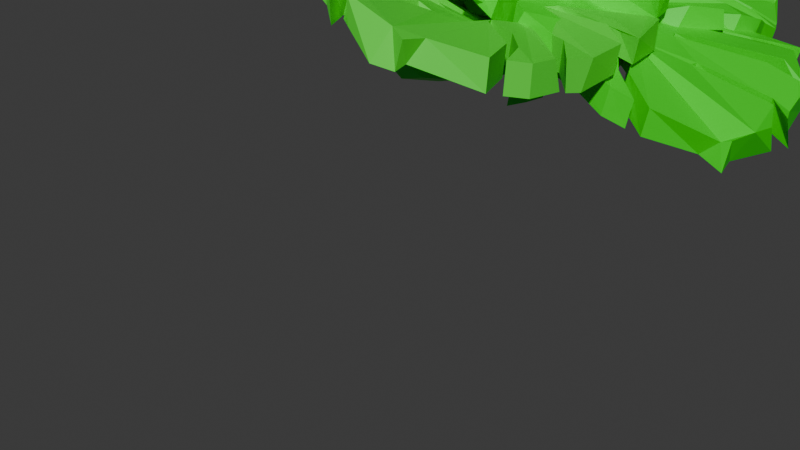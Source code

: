 # Source: planta.blend  (saved by Blender 4.3.34; exported with 4.5.12 LTS)
import bpy
from mathutils import Matrix  # noqa: F401  (used for matrix-valued properties, if any)

bpy.ops.wm.read_factory_settings(use_empty=True)
scene = bpy.context.scene
scene.name = 'Scene'

# ---- collections
col_collection = bpy.data.collections.new('Collection'); scene.collection.children.link(col_collection)

# ---- materials (node trees are filled in below, after node groups)
mat_material_001 = bpy.data.materials.new('Material.001')
mat_material_002 = bpy.data.materials.new('Material.002')

# ---- material node trees
mat_material_001.use_nodes = True; mat_material_001.node_tree.nodes.clear()
_N = mat_material_001.node_tree.nodes; _L = mat_material_001.node_tree.links
n0 = _N.new('ShaderNodeBsdfPrincipled'); n0.name = 'Principled BSDF'; n0.location = (10, 300)
n0.inputs[0].default_value = (0.06955, 0.801, 0.03261, 1.0)
n1 = _N.new('ShaderNodeOutputMaterial'); n1.name = 'Material Output'; n1.location = (300, 300)
_L.new(n0.outputs[0], n1.inputs[0])
n1.is_active_output = True
mat_material_002.use_nodes = True; mat_material_002.node_tree.nodes.clear()
_N = mat_material_002.node_tree.nodes; _L = mat_material_002.node_tree.links
n0 = _N.new('ShaderNodeBsdfPrincipled'); n0.name = 'Principled BSDF'; n0.location = (10, 300)
n0.inputs[0].default_value = (0.009119, 0.8018, 0.0, 1.0)
n1 = _N.new('ShaderNodeOutputMaterial'); n1.name = 'Material Output'; n1.location = (300, 300)
_L.new(n0.outputs[0], n1.inputs[0])
n1.is_active_output = True

# ---- world
world_world = bpy.data.worlds.new('World'); scene.world = world_world
world_world.use_nodes = True; world_world.node_tree.nodes.clear()
_N = world_world.node_tree.nodes; _L = world_world.node_tree.links
n0 = _N.new('ShaderNodeOutputWorld'); n0.name = 'World Output'; n0.location = (300, 300)
n1 = _N.new('ShaderNodeBackground'); n1.name = 'Background'; n1.location = (10, 300)
n1.inputs[0].default_value = (0.05088, 0.05088, 0.05088, 1.0)
_L.new(n1.outputs[0], n0.inputs[0])
n0.is_active_output = True
world_world.color = (0.05088, 0.05088, 0.05088)
world_world.sun_shadow_jitter_overblur = 0.0

# ---- cameras
cam_camera = bpy.data.cameras.new('Camera')
cam_camera.clip_end = 100.0
cam_camera.ortho_scale = 7.314

# ---- meshes
me_plane_001 = bpy.data.meshes.new('Plane.001')
me_plane_001.from_pydata([(0.04557, -1.528, -0.01033), (0.4281, -1.503, -0.1238), (1.493, -0.8357, -0.3693), (1.06, -1.263, -0.3837), (-0.1022, -1.351, 0.01956), (-0.09599, -1.106, 0.01185), (-0.09428, -0.8896, 0.0124), (-0.08315, -0.6594, -0.01212), (-0.1907, -0.7979, 0.02424), (-0.2637, -0.9489, 0.06952), (-0.3791, -1.066, 0.0687), (-0.3427, -1.417, 0.07213), (-0.4585, -1.684, 0.1148), (-0.5538, -1.866, 0.1537), (-0.6901, -2.092, 0.215), (-0.8229, -2.013, 0.2471), (-0.513, -1.574, 0.1201), (-0.3746, -0.9698, 0.07605), (-0.1854, -0.6399, -0.005634), (-0.4192, -1.003, 0.08118), (-0.7835, -1.181, 0.08565), (-1.259, -1.212, 0.2448), (-1.592, -0.9165, 0.1786), (-1.859, -0.3771, 0.03589), (-1.76, 0.4277, -0.121), (-1.62, 0.5837, -0.134), (-1.513, 0.3507, -0.05782), (-1.179, -0.008165, 0.032), (-0.7138, -0.2825, 0.004099), (-0.6656, -0.2423, 0.01747), (-1.66, 0.719, -0.2019), (-1.535, 0.8894, -0.2449), (-1.27, 1.605, -0.3038), (-1.182, 1.041, -0.204), (1.666, -0.2548, -0.1832), (1.372, -0.258, -0.2389), (-0.6779, 0.4606, -0.04639), (-0.6779, 0.4606, -0.04639), (-0.4878, 0.4249, -0.03079), (-0.6446, 0.5203, -0.04879), (-1.191, 1.302, -0.2614), (-1.136, 1.596, -0.2717), (-0.6943, 2.046, -0.3579), (-0.654, 1.747, -0.1051), (-0.1455, 0.7347, -0.005609), (-0.049, 0.7708, 0.0004432), (-0.4881, 1.669, -0.09479), (-0.4736, 2.163, -0.1687), (0.09798, 2.321, -0.000138), (0.3256, 2.42, 0.1524), (0.1173, 2.119, 0.0511), (0.1987, 1.26, 0.009739), (0.2833, 1.253, 0.01509), (0.2058, 2.189, 0.0771), (0.4647, 2.361, 0.1163), (0.835, 2.36, 0.3599), (1.069, 2.274, 0.3668), (1.091, 2.192, 0.2853), (1.513, 1.582, 0.3613), (1.289, 1.141, 0.221), (0.7233, 0.8207, 0.08844), (0.645, 0.6929, 0.06652), (1.05, 0.8189, 0.1287), (1.387, 1.085, 0.2266), (1.588, 1.442, 0.3463), (1.708, 1.224, 0.3171), (1.707, 0.8271, 0.2046), (1.006, 0.4256, 0.06402), (0.645, 0.1979, 0.019), (0.6654, 0.1131, 0.01121), (1.299, 0.3489, 0.0681), (1.742, 0.7839, 0.2022), (1.776, 0.6008, 0.1695), (1.732, 0.1094, -0.05416), (0.5067, -0.3166, -0.1997), (0.4604, -0.2137, -0.1366), (1.024, -0.2508, -0.1286), (1.464, -0.1698, -0.2085), (-0.111, -1.352, -0.2905), (-0.06224, -1.103, -0.2635), (0.03804, -1.522, -0.3217), (0.4338, -1.546, -0.4125), (1.056, -1.217, -0.6955), (1.445, -0.829, -0.6814), (-0.01218, -0.8565, -0.1847), (-0.05793, -0.5961, -0.1066), (-0.1549, -0.7324, -0.09181), (-0.1767, -0.9543, -0.1666), (-0.263, -1.203, -0.2383), (-0.3502, -1.429, -0.2392), (-0.466, -1.702, -0.196), (-0.5614, -1.887, -0.1566), (-0.6976, -2.121, -0.09447), (-0.8304, -2.048, -0.06187), (-0.5205, -1.594, -0.1906), (-0.289, -1.003, -0.1689), (-0.1853, -0.5831, -0.09336), (-0.3997, -0.9944, -0.1816), (-0.7725, -1.319, -0.1631), (-1.261, -1.299, -0.06587), (-1.663, -0.9847, -0.02003), (-1.849, -0.4321, -0.2017), (-1.842, 0.1405, -0.3644), (-1.749, 0.4325, -0.4085), (-1.477, 0.07774, -0.3377), (-0.9863, -0.2763, -0.2668), (-0.6886, -0.3452, -0.2765), (-0.6466, -0.2788, -0.285), (-1.513, 0.486, -0.4277), (-1.643, 0.7928, -0.5204), (-1.273, 1.552, -0.6156), (-1.137, 1.061, -0.4983), (1.741, -0.1219, -0.4355), (1.39, -0.1679, -0.5437), (-0.5926, 0.3375, -0.3441), (-0.5926, 0.3375, -0.3441), (-0.4251, 0.3356, -0.3349), (-0.5273, 0.5376, -0.3562), (-1.11, 1.271, -0.5286), (-1.144, 1.547, -0.5828), (-0.6528, 2.052, -0.4423), (-0.6877, 1.641, -0.4834), (-0.09453, 0.7031, -0.2717), (0.02987, 0.7326, -0.2345), (-0.4354, 1.647, -0.4203), (-0.4728, 2.164, -0.466), (0.06529, 2.355, -0.2903), (0.239, 2.508, -0.2243), (0.1079, 2.119, -0.2781), (0.1971, 1.303, -0.2418), (0.3262, 1.233, -0.1842), (0.222, 2.191, -0.2411), (0.4223, 2.436, -0.1595), (0.9313, 2.302, 0.008308), (1.142, 2.361, 0.08616), (1.128, 2.079, 0.03372), (1.506, 1.655, 0.05514), (1.281, 1.205, -0.08699), (0.7158, 0.858, -0.2234), (0.6375, 0.7265, -0.2456), (1.043, 0.8712, -0.181), (1.38, 1.153, -0.0804), (1.581, 1.519, 0.04108), (1.7, 1.307, 0.01353), (1.68, 0.9834, -0.07277), (0.9985, 0.4759, -0.2455), (0.6375, 0.2315, -0.2925), (0.6579, 0.1476, -0.3001), (1.291, 0.4125, -0.2389), (1.731, 0.8943, -0.08877), (1.799, 0.6002, -0.1605), (1.737, 0.1418, -0.3457), (0.5728, -0.3257, -0.5534), (0.4572, -0.1768, -0.4919), (0.8554, -0.1288, -0.4956), (1.391, -0.0552, -0.4865)], [], [(4, 5, 6, 7, 8, 9, 10, 11, 12, 13, 14, 15, 16, 17, 18, 19, 20, 21, 22, 23, 24, 25, 26, 27, 28, 29, 30, 31, 32, 33, 36, 37, 38, 39, 40, 41, 42, 43, 44, 45, 46, 47, 48, 49, 50, 51, 52, 53, 54, 55, 56, 57, 58, 59, 60, 61, 62, 63, 64, 65, 66, 67, 68, 69, 70, 71, 72, 73, 77, 76, 75, 74, 35, 34, 2, 3, 1, 0), (78, 80, 81, 82, 83, 112, 113, 152, 153, 154, 155, 151, 150, 149, 148, 147, 146, 145, 144, 143, 142, 141, 140, 139, 138, 137, 136, 135, 134, 133, 132, 131, 130, 129, 128, 127, 126, 125, 124, 123, 122, 121, 120, 119, 118, 117, 116, 115, 114, 111, 110, 109, 108, 107, 106, 105, 104, 103, 102, 101, 100, 99, 98, 97, 96, 95, 94, 93, 92, 91, 90, 89, 88, 87, 86, 85, 84, 79), (38, 37, 115, 116), (12, 11, 89, 90), (65, 64, 142, 143), (39, 38, 116, 117), (13, 12, 90, 91), (66, 65, 143, 144), (40, 39, 117, 118), (14, 13, 91, 92), (67, 66, 144, 145), (41, 40, 118, 119), (15, 14, 92, 93), (68, 67, 145, 146), (42, 41, 119, 120), (16, 15, 93, 94), (69, 68, 146, 147), (43, 42, 120, 121), (17, 16, 94, 95), (70, 69, 147, 148), (44, 43, 121, 122), (18, 17, 95, 96), (71, 70, 148, 149), (45, 44, 122, 123), (19, 18, 96, 97), (72, 71, 149, 150), (46, 45, 123, 124), (20, 19, 97, 98), (73, 72, 150, 151), (47, 46, 124, 125), (21, 20, 98, 99), (35, 74, 152, 113), (48, 47, 125, 126), (22, 21, 99, 100), (74, 75, 153, 152), (49, 48, 126, 127), (23, 22, 100, 101), (75, 76, 154, 153), (50, 49, 127, 128), (24, 23, 101, 102), (76, 77, 155, 154), (51, 50, 128, 129), (25, 24, 102, 103), (77, 73, 151, 155), (52, 51, 129, 130), (26, 25, 103, 104), (53, 52, 130, 131), (27, 26, 104, 105), (5, 4, 78, 79), (54, 53, 131, 132), (28, 27, 105, 106), (0, 1, 81, 80), (55, 54, 132, 133), (29, 28, 106, 107), (1, 3, 82, 81), (56, 55, 133, 134), (30, 29, 107, 108), (3, 2, 83, 82), (57, 56, 134, 135), (31, 30, 108, 109), (4, 0, 80, 78), (58, 57, 135, 136), (32, 31, 109, 110), (6, 5, 79, 84), (59, 58, 136, 137), (33, 32, 110, 111), (7, 6, 84, 85), (60, 59, 137, 138), (2, 34, 112, 83), (8, 7, 85, 86), (61, 60, 138, 139), (34, 35, 113, 112), (9, 8, 86, 87), (62, 61, 139, 140), (36, 33, 111, 114), (10, 9, 87, 88), (63, 62, 140, 141), (37, 36, 114, 115), (11, 10, 88, 89), (64, 63, 141, 142)])
_uv = me_plane_001.uv_layers.new(name='UVMap')
_uv.uv.foreach_set('vector', [0.0, 0.0, 0.0, 0.0, 0.0, 0.0, 0.0, 0.0, 0.0, 0.0, 0.0, 0.0, 0.0, 0.0, 0.0, 0.0, 0.0, 0.0, 0.0, 0.0, 0.0, 0.0, 0.0, 0.0, 0.0, 0.0, 0.0, 0.0, 0.0, 0.0, 0.0, 0.0, 0.0, 0.0, 0.0, 0.0, 0.0, 0.0, 0.0, 0.0, 0.0, 0.0, 0.0, 0.0, 0.0, 0.0, 0.0, 0.0, 0.0, 0.0, 0.0, 0.0, 0.0, 0.0, 0.0, 0.0, 0.0, 0.0, 0.0, 0.0, 0.0, 0.0, 0.0, 0.0, 0.0, 0.0, 0.0, 0.0, 0.0, 0.0, 0.0, 0.0, 0.0, 0.0, 0.0, 0.0, 0.0, 0.0, 0.0, 0.0, 0.0, 0.0, 0.0, 0.0, 0.0, 0.0, 0.0, 0.0, 0.0, 0.0, 0.0, 0.0, 0.0, 0.0, 0.0, 0.0, 0.0, 0.0, 0.0, 0.0, 0.0, 0.0, 0.0, 0.0, 0.0, 0.0, 0.0, 0.0, 0.0, 0.0, 0.0, 0.0, 0.0, 0.0, 0.0, 0.0, 0.0, 0.0, 0.0, 0.0, 0.0, 0.0, 0.0, 0.0, 0.0, 0.0, 0.0, 0.0, 0.0, 0.0, 0.0, 0.0, 0.0, 0.0, 0.0, 0.0, 0.0, 0.0, 0.0, 0.0, 0.0, 0.0, 0.0, 0.0, 0.0, 0.0, 0.0, 0.0, 0.0, 0.0, 0.0, 0.0, 0.0, 0.0, 0.0, 0.0, 0.0, 0.0, 0.0, 0.0, 0.0, 0.0, 0.0, 0.0, 0.0, 0.0, 0.0, 0.0, 0.0, 0.0, 0.0, 0.0, 0.0, 0.0, 0.0, 0.0, 0.0, 0.0, 0.0, 0.0, 0.0, 0.0, 0.0, 0.0, 0.0, 0.0, 0.0, 0.0, 0.0, 0.0, 0.0, 0.0, 0.0, 0.0, 0.0, 0.0, 0.0, 0.0, 0.0, 0.0, 0.0, 0.0, 0.0, 0.0, 0.0, 0.0, 0.0, 0.0, 0.0, 0.0, 0.0, 0.0, 0.0, 0.0, 0.0, 0.0, 0.0, 0.0, 0.0, 0.0, 0.0, 0.0, 0.0, 0.0, 0.0, 0.0, 0.0, 0.0, 0.0, 0.0, 0.0, 0.0, 0.0, 0.0, 0.0, 0.0, 0.0, 0.0, 0.0, 0.0, 0.0, 0.0, 0.0, 0.0, 0.0, 0.0, 0.0, 0.0, 0.0, 0.0, 0.0, 0.0, 0.0, 0.0, 0.0, 0.0, 0.0, 0.0, 0.0, 0.0, 0.0, 0.0, 0.0, 0.0, 0.0, 0.0, 0.0, 0.0, 0.0, 0.0, 0.0, 0.0, 0.0, 0.0, 0.0, 0.0, 0.0, 0.0, 0.0, 0.0, 0.0, 0.0, 0.0, 0.0, 0.0, 0.0, 0.0, 0.0, 0.0, 0.0, 0.0, 0.0, 0.0, 0.0, 0.0, 0.0, 0.0, 0.0, 0.0, 0.0, 0.0, 0.0, 0.0, 0.0, 0.0, 0.0, 0.0, 0.0, 0.0, 0.0, 0.0, 0.0, 0.0, 0.0, 0.0, 0.0, 0.0, 0.0, 0.0, 0.0, 0.0, 0.0, 0.0, 0.0, 0.0, 0.0, 0.0, 0.0, 0.0, 0.0, 0.0, 0.0, 0.0, 0.0, 0.0, 0.0, 0.0, 0.0, 0.0, 0.0, 0.0, 0.0, 0.0, 0.0, 0.0, 0.0, 0.0, 0.0, 0.0, 0.0, 0.0, 0.0, 0.0, 0.0, 0.0, 0.0, 0.0, 0.0, 0.0, 0.0, 0.0, 0.0, 0.0, 0.0, 0.0, 0.0, 0.0, 0.0, 0.0, 0.0, 0.0, 0.0, 0.0, 0.0, 0.0, 0.0, 0.0, 0.0, 0.0, 0.0, 0.0, 0.0, 0.0, 0.0, 0.0, 0.0, 0.0, 0.0, 0.0, 0.0, 0.0, 0.0, 0.0, 0.0, 0.0, 0.0, 0.0, 0.0, 0.0, 0.0, 0.0, 0.0, 0.0, 0.0, 0.0, 0.0, 0.0, 0.0, 0.0, 0.0, 0.0, 0.0, 0.0, 0.0, 0.0, 0.0, 0.0, 0.0, 0.0, 0.0, 0.0, 0.0, 0.0, 0.0, 0.0, 0.0, 0.0, 0.0, 0.0, 0.0, 0.0, 0.0, 0.0, 0.0, 0.0, 0.0, 0.0, 0.0, 0.0, 0.0, 0.0, 0.0, 0.0, 0.0, 0.0, 0.0, 0.0, 0.0, 0.0, 0.0, 0.0, 0.0, 0.0, 0.0, 0.0, 0.0, 0.0, 0.0, 0.0, 0.0, 0.0, 0.0, 0.0, 0.0, 0.0, 0.0, 0.0, 0.0, 0.0, 0.0, 0.0, 0.0, 0.0, 0.0, 0.0, 0.0, 0.0, 0.0, 0.0, 0.0, 0.0, 0.0, 0.0, 0.0, 0.0, 0.0, 0.0, 0.0, 0.0, 0.0, 0.0, 0.0, 0.0, 0.0, 0.0, 0.0, 0.0, 0.0, 0.0, 0.0, 0.0, 0.0, 0.0, 0.0, 0.0, 0.0, 0.0, 0.0, 0.0, 0.0, 0.0, 0.0, 0.0, 0.0, 0.0, 0.0, 0.0, 0.0, 0.0, 0.0, 0.0, 0.0, 0.0, 0.0, 0.0, 0.0, 0.0, 0.0, 0.0, 0.0, 0.0, 0.0, 0.0, 0.0, 0.0, 0.0, 0.0, 0.0, 0.0, 0.0, 0.0, 0.0, 0.0, 0.0, 0.0, 0.0, 0.0, 0.0, 0.0, 0.0, 0.0, 0.0, 0.0, 0.0, 0.0, 0.0, 0.0, 0.0, 0.0, 0.0, 0.0, 0.0, 0.0, 0.0, 0.0, 0.0, 0.0, 0.0, 0.0, 0.0, 0.0, 0.0, 0.0, 0.0, 0.0, 0.0, 0.0, 0.0, 0.0, 0.0, 0.0, 0.0, 0.0, 0.0, 0.0, 0.0, 0.0, 0.0, 0.0, 0.0, 0.0, 0.0, 0.0, 0.0, 0.0, 0.0, 0.0, 0.0, 0.0, 0.0, 0.0, 0.0, 0.0, 0.0, 0.0, 0.0, 0.0, 0.0, 0.0, 0.0, 0.0, 0.0, 0.0, 0.0, 0.0, 0.0, 0.0, 0.0, 0.0, 0.0, 0.0, 0.0, 0.0, 0.0, 0.0, 0.0, 0.0, 0.0, 0.0, 0.0, 0.0, 0.0, 0.0, 0.0, 0.0, 0.0, 0.0, 0.0, 0.0, 0.0, 0.0, 0.0, 0.0, 0.0, 0.0, 0.0, 0.0, 0.0, 0.0, 0.0, 0.0, 0.0, 0.0, 0.0, 0.0, 0.0, 0.0, 0.0, 0.0, 0.0, 0.0, 0.0, 0.0, 0.0, 0.0, 0.0, 0.0, 0.0, 0.0, 0.0, 0.0, 0.0, 0.0, 0.0, 0.0, 0.0, 0.0, 0.0, 0.0, 0.0, 0.0, 0.0, 0.0, 0.0, 0.0, 0.0, 0.0, 0.0, 0.0, 0.0, 0.0, 0.0, 0.0, 0.0, 0.0, 0.0, 0.0, 0.0, 0.0, 0.0, 0.0, 0.0, 0.0, 0.0, 0.0, 0.0, 0.0, 0.0, 0.0, 0.0, 0.0, 0.0, 0.0, 0.0, 0.0, 0.0, 0.0, 0.0, 0.0, 0.0, 0.0, 0.0, 0.0, 0.0, 0.0, 0.0, 0.0, 0.0, 0.0, 0.0, 0.0, 0.0, 0.0, 0.0, 0.0, 0.0, 0.0, 0.0, 0.0, 0.0, 0.0, 0.0, 0.0, 0.0, 0.0, 0.0, 0.0, 0.0, 0.0, 0.0, 0.0, 0.0, 0.0, 0.0, 0.0, 0.0, 0.0, 0.0, 0.0, 0.0, 0.0, 0.0, 0.0, 0.0, 0.0, 0.0, 0.0, 0.0, 0.0, 0.0, 0.0, 0.0, 0.0, 0.0, 0.0, 0.0, 0.0, 0.0, 0.0, 0.0, 0.0, 0.0, 0.0, 0.0, 0.0, 0.0, 0.0, 0.0, 0.0, 0.0, 0.0, 0.0, 0.0, 0.0, 0.0, 0.0, 0.0, 0.0, 0.0, 0.0, 0.0, 0.0, 0.0, 0.0, 0.0, 0.0, 0.0, 0.0, 0.0, 0.0, 0.0, 0.0, 0.0, 0.0, 0.0, 0.0, 0.0, 0.0, 0.0, 0.0, 0.0, 0.0, 0.0, 0.0, 0.0, 0.0, 0.0, 0.0, 0.0, 0.0, 0.0, 0.0, 0.0, 0.0, 0.0, 0.0, 0.0, 0.0, 0.0, 0.0, 0.0, 0.0, 0.0, 0.0, 0.0, 0.0, 0.0, 0.0, 0.0, 0.0, 0.0, 0.0, 0.0, 0.0, 0.0, 0.0, 0.0, 0.0, 0.0, 0.0, 0.0, 0.0, 0.0, 0.0, 0.0, 0.0, 0.0, 0.0, 0.0, 0.0, 0.0, 0.0, 0.0, 0.0, 0.0, 0.0, 0.0, 0.0, 0.0, 0.0, 0.0, 0.0, 0.0, 0.0, 0.0, 0.0, 0.0, 0.0, 0.0, 0.0, 0.0, 0.0, 0.0, 0.0, 0.0, 0.0, 0.0, 0.0, 0.0, 0.0, 0.0, 0.0, 0.0, 0.0, 0.0, 0.0, 0.0, 0.0, 0.0, 0.0, 0.0, 0.0, 0.0, 0.0, 0.0, 0.0, 0.0, 0.0, 0.0, 0.0, 0.0, 0.0, 0.0, 0.0, 0.0, 0.0, 0.0, 0.0, 0.0, 0.0, 0.0, 0.0, 0.0, 0.0, 0.0, 0.0])
me_plane_001.materials.append(mat_material_001)
me_plane_001.update()
me_plane_002 = bpy.data.meshes.new('Plane.002')
me_plane_002.from_pydata([(0.04557, -1.528, 0.02944), (0.4281, -1.489, 0.2438), (1.493, -0.828, 0.3862), (1.06, -1.257, 0.4038), (-0.1022, -1.35, -0.05926), (-0.09599, -1.105, -0.04876), (-0.09428, -0.889, -0.03551), (-0.08315, -0.6581, -0.04341), (-0.1907, -0.7958, -0.06266), (-0.2637, -0.9486, -0.07365), (-0.3791, -1.056, -0.162), (-0.3427, -1.404, -0.2048), (-0.4585, -1.656, -0.3251), (-0.5538, -1.821, -0.4343), (-0.6901, -2.015, -0.605), (-0.8229, -1.907, -0.6916), (-0.513, -1.542, -0.3398), (-0.3746, -0.9638, -0.1316), (-0.1854, -0.6357, -0.07323), (-0.4192, -0.9936, -0.159), (-0.7835, -1.101, -0.4336), (-1.259, -1.073, -0.6141), (-1.592, -0.7041, -0.6133), (-1.859, -0.2151, -0.3118), (-1.76, 0.3314, 0.2962), (-1.62, 0.4581, 0.3857), (-1.513, 0.2717, 0.2292), (-1.179, -0.02634, 0.01991), (-0.7138, -0.2609, -0.1082), (-0.6656, -0.2315, -0.07368), (-1.66, 0.5832, 0.4665), (-1.535, 0.7571, 0.5271), (-1.27, 1.402, 0.8375), (-1.182, 0.9404, 0.4915), (1.666, -0.2971, 0.1011), (1.372, -0.3514, 0.01279), (-0.6779, 0.444, 0.131), (-0.6779, 0.444, 0.131), (-0.4878, 0.417, 0.08726), (-0.6446, 0.503, 0.1417), (-1.191, 1.177, 0.6161), (-1.136, 1.436, 0.7482), (-0.6943, 2.026, 0.4602), (-0.654, 1.665, 0.5398), (-0.1455, 0.7327, 0.05542), (-0.049, 0.7705, 0.02201), (-0.4881, 1.63, 0.3681), (-0.4736, 2.13, 0.4155), (0.09798, 2.317, -0.1299), (0.3256, 2.406, -0.2977), (0.1173, 2.118, -0.09086), (0.1987, 1.253, -0.133), (0.2833, 1.239, -0.1869), (0.2058, 2.183, -0.1802), (0.4647, 2.309, -0.5071), (0.835, 2.261, -0.7634), (1.069, 2.073, -1.003), (1.091, 1.946, -1.047), (1.513, 1.302, -0.9687), (1.289, 0.9943, -0.6026), (0.7233, 0.7872, -0.2485), (0.645, 0.6704, -0.1875), (1.05, 0.7485, -0.3561), (1.387, 0.9229, -0.6134), (1.588, 1.161, -0.9226), (1.708, 0.9493, -0.8358), (1.707, 0.6336, -0.5696), (1.006, 0.3921, -0.1776), (0.645, 0.1915, -0.05355), (0.6654, 0.1092, -0.03156), (1.299, 0.3032, -0.1856), (1.742, 0.5965, -0.5474), (1.776, 0.4614, -0.4205), (1.732, 0.01486, -0.1212), (0.5067, -0.3604, -0.101), (0.4604, -0.2419, -0.07639), (1.024, -0.2801, 0.03118), (1.464, -0.2685, -0.01384), (-0.111, -1.331, -0.3755), (-0.06224, -1.093, -0.3025), (0.03804, -1.529, -0.2886), (0.4338, -1.6, -0.0206), (1.056, -1.397, 0.1177), (1.445, -1.063, 0.1467), (-0.01218, -0.8552, -0.1907), (-0.05793, -0.5922, -0.1263), (-0.1549, -0.7214, -0.1562), (-0.1767, -0.9327, -0.2619), (-0.263, -1.153, -0.4155), (-0.3502, -1.353, -0.5184), (-0.466, -1.59, -0.6367), (-0.5614, -1.742, -0.7435), (-0.6976, -1.918, -0.9098), (-0.8304, -1.793, -0.9903), (-0.5205, -1.469, -0.6493), (-0.289, -0.9616, -0.3314), (-0.1853, -0.57, -0.1544), (-0.3997, -0.9275, -0.4019), (-0.7725, -1.123, -0.7109), (-1.261, -0.9331, -0.9067), (-1.663, -0.5565, -0.8126), (-1.849, -0.03717, -0.4754), (-1.842, 0.3861, -0.05867), (-1.749, 0.5775, 0.1426), (-1.477, 0.3039, -0.1664), (-0.9863, -0.09112, -0.3731), (-0.6886, -0.2129, -0.3877), (-0.6466, -0.1571, -0.3664), (-1.513, 0.6408, 0.0919), (-1.643, 0.8884, 0.332), (-1.273, 1.569, 0.5719), (-1.137, 1.146, 0.2445), (1.741, -0.4316, -0.135), (1.39, -0.5055, -0.2614), (-0.5926, 0.4326, -0.2125), (-0.5926, 0.4326, -0.2125), (-0.4251, 0.4063, -0.2444), (-0.5273, 0.6191, -0.1807), (-1.11, 1.337, 0.3267), (-1.144, 1.583, 0.4774), (-0.6528, 2.072, 0.3355), (-0.6877, 1.701, 0.1815), (-0.09453, 0.7168, -0.2334), (0.02987, 0.7285, -0.247), (-0.4354, 1.7, -0.002045), (-0.4728, 2.21, 0.1283), (0.06529, 2.342, -0.3779), (0.239, 2.454, -0.5635), (0.1079, 2.098, -0.4081), (0.1971, 1.267, -0.3867), (0.3262, 1.177, -0.4094), (0.222, 2.143, -0.5161), (0.4223, 2.327, -0.7368), (0.9313, 1.989, -1.161), (1.142, 1.929, -1.364), (1.128, 1.683, -1.222), (1.506, 1.122, -1.219), (1.281, 0.8383, -0.8697), (0.7158, 0.6985, -0.5461), (0.6375, 0.5914, -0.4882), (1.043, 0.6197, -0.6386), (1.38, 0.7557, -0.874), (1.581, 0.9729, -1.167), (1.7, 0.7488, -1.071), (1.68, 0.505, -0.847), (0.9985, 0.268, -0.4636), (0.6375, 0.1121, -0.3558), (0.6579, 0.02719, -0.3334), (1.291, 0.1447, -0.4542), (1.731, 0.4174, -0.7958), (1.799, 0.1729, -0.5967), (1.737, -0.2119, -0.3077), (0.5728, -0.4862, -0.4194), (0.4572, -0.2978, -0.4296), (0.8554, -0.3464, -0.3771), (1.391, -0.3858, -0.3016)], [], [(4, 5, 6, 7, 8, 9, 10, 11, 12, 13, 14, 15, 16, 17, 18, 19, 20, 21, 22, 23, 24, 25, 26, 27, 28, 29, 30, 31, 32, 33, 36, 37, 38, 39, 40, 41, 42, 43, 44, 45, 46, 47, 48, 49, 50, 51, 52, 53, 54, 55, 56, 57, 58, 59, 60, 61, 62, 63, 64, 65, 66, 67, 68, 69, 70, 71, 72, 73, 77, 76, 75, 74, 35, 34, 2, 3, 1, 0), (78, 80, 81, 82, 83, 112, 113, 152, 153, 154, 155, 151, 150, 149, 148, 147, 146, 145, 144, 143, 142, 141, 140, 139, 138, 137, 136, 135, 134, 133, 132, 131, 130, 129, 128, 127, 126, 125, 124, 123, 122, 121, 120, 119, 118, 117, 116, 115, 114, 111, 110, 109, 108, 107, 106, 105, 104, 103, 102, 101, 100, 99, 98, 97, 96, 95, 94, 93, 92, 91, 90, 89, 88, 87, 86, 85, 84, 79), (38, 37, 115, 116), (12, 11, 89, 90), (65, 64, 142, 143), (39, 38, 116, 117), (13, 12, 90, 91), (66, 65, 143, 144), (40, 39, 117, 118), (14, 13, 91, 92), (67, 66, 144, 145), (41, 40, 118, 119), (15, 14, 92, 93), (68, 67, 145, 146), (42, 41, 119, 120), (16, 15, 93, 94), (69, 68, 146, 147), (43, 42, 120, 121), (17, 16, 94, 95), (70, 69, 147, 148), (44, 43, 121, 122), (18, 17, 95, 96), (71, 70, 148, 149), (45, 44, 122, 123), (19, 18, 96, 97), (72, 71, 149, 150), (46, 45, 123, 124), (20, 19, 97, 98), (73, 72, 150, 151), (47, 46, 124, 125), (21, 20, 98, 99), (35, 74, 152, 113), (48, 47, 125, 126), (22, 21, 99, 100), (74, 75, 153, 152), (49, 48, 126, 127), (23, 22, 100, 101), (75, 76, 154, 153), (50, 49, 127, 128), (24, 23, 101, 102), (76, 77, 155, 154), (51, 50, 128, 129), (25, 24, 102, 103), (77, 73, 151, 155), (52, 51, 129, 130), (26, 25, 103, 104), (53, 52, 130, 131), (27, 26, 104, 105), (5, 4, 78, 79), (54, 53, 131, 132), (28, 27, 105, 106), (0, 1, 81, 80), (55, 54, 132, 133), (29, 28, 106, 107), (1, 3, 82, 81), (56, 55, 133, 134), (30, 29, 107, 108), (3, 2, 83, 82), (57, 56, 134, 135), (31, 30, 108, 109), (4, 0, 80, 78), (58, 57, 135, 136), (32, 31, 109, 110), (6, 5, 79, 84), (59, 58, 136, 137), (33, 32, 110, 111), (7, 6, 84, 85), (60, 59, 137, 138), (2, 34, 112, 83), (8, 7, 85, 86), (61, 60, 138, 139), (34, 35, 113, 112), (9, 8, 86, 87), (62, 61, 139, 140), (36, 33, 111, 114), (10, 9, 87, 88), (63, 62, 140, 141), (37, 36, 114, 115), (11, 10, 88, 89), (64, 63, 141, 142)])
_uv = me_plane_002.uv_layers.new(name='UVMap')
_uv.uv.foreach_set('vector', [0.0, 0.0, 0.0, 0.0, 0.0, 0.0, 0.0, 0.0, 0.0, 0.0, 0.0, 0.0, 0.0, 0.0, 0.0, 0.0, 0.0, 0.0, 0.0, 0.0, 0.0, 0.0, 0.0, 0.0, 0.0, 0.0, 0.0, 0.0, 0.0, 0.0, 0.0, 0.0, 0.0, 0.0, 0.0, 0.0, 0.0, 0.0, 0.0, 0.0, 0.0, 0.0, 0.0, 0.0, 0.0, 0.0, 0.0, 0.0, 0.0, 0.0, 0.0, 0.0, 0.0, 0.0, 0.0, 0.0, 0.0, 0.0, 0.0, 0.0, 0.0, 0.0, 0.0, 0.0, 0.0, 0.0, 0.0, 0.0, 0.0, 0.0, 0.0, 0.0, 0.0, 0.0, 0.0, 0.0, 0.0, 0.0, 0.0, 0.0, 0.0, 0.0, 0.0, 0.0, 0.0, 0.0, 0.0, 0.0, 0.0, 0.0, 0.0, 0.0, 0.0, 0.0, 0.0, 0.0, 0.0, 0.0, 0.0, 0.0, 0.0, 0.0, 0.0, 0.0, 0.0, 0.0, 0.0, 0.0, 0.0, 0.0, 0.0, 0.0, 0.0, 0.0, 0.0, 0.0, 0.0, 0.0, 0.0, 0.0, 0.0, 0.0, 0.0, 0.0, 0.0, 0.0, 0.0, 0.0, 0.0, 0.0, 0.0, 0.0, 0.0, 0.0, 0.0, 0.0, 0.0, 0.0, 0.0, 0.0, 0.0, 0.0, 0.0, 0.0, 0.0, 0.0, 0.0, 0.0, 0.0, 0.0, 0.0, 0.0, 0.0, 0.0, 0.0, 0.0, 0.0, 0.0, 0.0, 0.0, 0.0, 0.0, 0.0, 0.0, 0.0, 0.0, 0.0, 0.0, 0.0, 0.0, 0.0, 0.0, 0.0, 0.0, 0.0, 0.0, 0.0, 0.0, 0.0, 0.0, 0.0, 0.0, 0.0, 0.0, 0.0, 0.0, 0.0, 0.0, 0.0, 0.0, 0.0, 0.0, 0.0, 0.0, 0.0, 0.0, 0.0, 0.0, 0.0, 0.0, 0.0, 0.0, 0.0, 0.0, 0.0, 0.0, 0.0, 0.0, 0.0, 0.0, 0.0, 0.0, 0.0, 0.0, 0.0, 0.0, 0.0, 0.0, 0.0, 0.0, 0.0, 0.0, 0.0, 0.0, 0.0, 0.0, 0.0, 0.0, 0.0, 0.0, 0.0, 0.0, 0.0, 0.0, 0.0, 0.0, 0.0, 0.0, 0.0, 0.0, 0.0, 0.0, 0.0, 0.0, 0.0, 0.0, 0.0, 0.0, 0.0, 0.0, 0.0, 0.0, 0.0, 0.0, 0.0, 0.0, 0.0, 0.0, 0.0, 0.0, 0.0, 0.0, 0.0, 0.0, 0.0, 0.0, 0.0, 0.0, 0.0, 0.0, 0.0, 0.0, 0.0, 0.0, 0.0, 0.0, 0.0, 0.0, 0.0, 0.0, 0.0, 0.0, 0.0, 0.0, 0.0, 0.0, 0.0, 0.0, 0.0, 0.0, 0.0, 0.0, 0.0, 0.0, 0.0, 0.0, 0.0, 0.0, 0.0, 0.0, 0.0, 0.0, 0.0, 0.0, 0.0, 0.0, 0.0, 0.0, 0.0, 0.0, 0.0, 0.0, 0.0, 0.0, 0.0, 0.0, 0.0, 0.0, 0.0, 0.0, 0.0, 0.0, 0.0, 0.0, 0.0, 0.0, 0.0, 0.0, 0.0, 0.0, 0.0, 0.0, 0.0, 0.0, 0.0, 0.0, 0.0, 0.0, 0.0, 0.0, 0.0, 0.0, 0.0, 0.0, 0.0, 0.0, 0.0, 0.0, 0.0, 0.0, 0.0, 0.0, 0.0, 0.0, 0.0, 0.0, 0.0, 0.0, 0.0, 0.0, 0.0, 0.0, 0.0, 0.0, 0.0, 0.0, 0.0, 0.0, 0.0, 0.0, 0.0, 0.0, 0.0, 0.0, 0.0, 0.0, 0.0, 0.0, 0.0, 0.0, 0.0, 0.0, 0.0, 0.0, 0.0, 0.0, 0.0, 0.0, 0.0, 0.0, 0.0, 0.0, 0.0, 0.0, 0.0, 0.0, 0.0, 0.0, 0.0, 0.0, 0.0, 0.0, 0.0, 0.0, 0.0, 0.0, 0.0, 0.0, 0.0, 0.0, 0.0, 0.0, 0.0, 0.0, 0.0, 0.0, 0.0, 0.0, 0.0, 0.0, 0.0, 0.0, 0.0, 0.0, 0.0, 0.0, 0.0, 0.0, 0.0, 0.0, 0.0, 0.0, 0.0, 0.0, 0.0, 0.0, 0.0, 0.0, 0.0, 0.0, 0.0, 0.0, 0.0, 0.0, 0.0, 0.0, 0.0, 0.0, 0.0, 0.0, 0.0, 0.0, 0.0, 0.0, 0.0, 0.0, 0.0, 0.0, 0.0, 0.0, 0.0, 0.0, 0.0, 0.0, 0.0, 0.0, 0.0, 0.0, 0.0, 0.0, 0.0, 0.0, 0.0, 0.0, 0.0, 0.0, 0.0, 0.0, 0.0, 0.0, 0.0, 0.0, 0.0, 0.0, 0.0, 0.0, 0.0, 0.0, 0.0, 0.0, 0.0, 0.0, 0.0, 0.0, 0.0, 0.0, 0.0, 0.0, 0.0, 0.0, 0.0, 0.0, 0.0, 0.0, 0.0, 0.0, 0.0, 0.0, 0.0, 0.0, 0.0, 0.0, 0.0, 0.0, 0.0, 0.0, 0.0, 0.0, 0.0, 0.0, 0.0, 0.0, 0.0, 0.0, 0.0, 0.0, 0.0, 0.0, 0.0, 0.0, 0.0, 0.0, 0.0, 0.0, 0.0, 0.0, 0.0, 0.0, 0.0, 0.0, 0.0, 0.0, 0.0, 0.0, 0.0, 0.0, 0.0, 0.0, 0.0, 0.0, 0.0, 0.0, 0.0, 0.0, 0.0, 0.0, 0.0, 0.0, 0.0, 0.0, 0.0, 0.0, 0.0, 0.0, 0.0, 0.0, 0.0, 0.0, 0.0, 0.0, 0.0, 0.0, 0.0, 0.0, 0.0, 0.0, 0.0, 0.0, 0.0, 0.0, 0.0, 0.0, 0.0, 0.0, 0.0, 0.0, 0.0, 0.0, 0.0, 0.0, 0.0, 0.0, 0.0, 0.0, 0.0, 0.0, 0.0, 0.0, 0.0, 0.0, 0.0, 0.0, 0.0, 0.0, 0.0, 0.0, 0.0, 0.0, 0.0, 0.0, 0.0, 0.0, 0.0, 0.0, 0.0, 0.0, 0.0, 0.0, 0.0, 0.0, 0.0, 0.0, 0.0, 0.0, 0.0, 0.0, 0.0, 0.0, 0.0, 0.0, 0.0, 0.0, 0.0, 0.0, 0.0, 0.0, 0.0, 0.0, 0.0, 0.0, 0.0, 0.0, 0.0, 0.0, 0.0, 0.0, 0.0, 0.0, 0.0, 0.0, 0.0, 0.0, 0.0, 0.0, 0.0, 0.0, 0.0, 0.0, 0.0, 0.0, 0.0, 0.0, 0.0, 0.0, 0.0, 0.0, 0.0, 0.0, 0.0, 0.0, 0.0, 0.0, 0.0, 0.0, 0.0, 0.0, 0.0, 0.0, 0.0, 0.0, 0.0, 0.0, 0.0, 0.0, 0.0, 0.0, 0.0, 0.0, 0.0, 0.0, 0.0, 0.0, 0.0, 0.0, 0.0, 0.0, 0.0, 0.0, 0.0, 0.0, 0.0, 0.0, 0.0, 0.0, 0.0, 0.0, 0.0, 0.0, 0.0, 0.0, 0.0, 0.0, 0.0, 0.0, 0.0, 0.0, 0.0, 0.0, 0.0, 0.0, 0.0, 0.0, 0.0, 0.0, 0.0, 0.0, 0.0, 0.0, 0.0, 0.0, 0.0, 0.0, 0.0, 0.0, 0.0, 0.0, 0.0, 0.0, 0.0, 0.0, 0.0, 0.0, 0.0, 0.0, 0.0, 0.0, 0.0, 0.0, 0.0, 0.0, 0.0, 0.0, 0.0, 0.0, 0.0, 0.0, 0.0, 0.0, 0.0, 0.0, 0.0, 0.0, 0.0, 0.0, 0.0, 0.0, 0.0, 0.0, 0.0, 0.0, 0.0, 0.0, 0.0, 0.0, 0.0, 0.0, 0.0, 0.0, 0.0, 0.0, 0.0, 0.0, 0.0, 0.0, 0.0, 0.0, 0.0, 0.0, 0.0, 0.0, 0.0, 0.0, 0.0, 0.0, 0.0, 0.0, 0.0, 0.0, 0.0, 0.0, 0.0, 0.0, 0.0, 0.0, 0.0, 0.0, 0.0, 0.0, 0.0, 0.0, 0.0, 0.0, 0.0, 0.0, 0.0, 0.0, 0.0, 0.0, 0.0, 0.0, 0.0, 0.0, 0.0, 0.0, 0.0, 0.0, 0.0, 0.0, 0.0, 0.0, 0.0, 0.0, 0.0, 0.0, 0.0, 0.0, 0.0, 0.0, 0.0, 0.0, 0.0, 0.0, 0.0, 0.0, 0.0, 0.0, 0.0, 0.0, 0.0, 0.0, 0.0, 0.0, 0.0, 0.0, 0.0, 0.0, 0.0, 0.0, 0.0, 0.0, 0.0, 0.0, 0.0, 0.0, 0.0, 0.0, 0.0, 0.0, 0.0, 0.0, 0.0, 0.0, 0.0, 0.0, 0.0, 0.0, 0.0, 0.0, 0.0, 0.0, 0.0, 0.0, 0.0, 0.0, 0.0, 0.0, 0.0, 0.0, 0.0, 0.0, 0.0, 0.0, 0.0, 0.0, 0.0, 0.0, 0.0, 0.0, 0.0, 0.0, 0.0, 0.0, 0.0, 0.0, 0.0, 0.0, 0.0, 0.0, 0.0, 0.0, 0.0, 0.0, 0.0, 0.0, 0.0, 0.0, 0.0, 0.0, 0.0, 0.0, 0.0, 0.0, 0.0, 0.0, 0.0, 0.0, 0.0, 0.0, 0.0, 0.0, 0.0, 0.0, 0.0, 0.0, 0.0, 0.0])
me_plane_002.materials.append(mat_material_002)
me_plane_002.update()
me_plane_003 = bpy.data.meshes.new('Plane.003')
me_plane_003.from_pydata([(0.04557, -1.527, 0.03694), (0.4281, -1.476, 0.3122), (1.493, -0.7554, 0.5139), (1.06, -1.203, 0.5446), (-0.1022, -1.349, -0.07412), (-0.09599, -1.104, -0.0602), (-0.09428, -0.8886, -0.04454), (-0.08315, -0.6577, -0.04931), (-0.1907, -0.7943, -0.07901), (-0.2637, -0.9461, -0.1006), (-0.3791, -1.049, -0.205), (-0.3427, -1.396, -0.2566), (-0.4585, -1.638, -0.4066), (-0.5538, -1.792, -0.5422), (-0.6901, -1.964, -0.7531), (-0.8229, -1.838, -0.8579), (-0.513, -1.521, -0.4245), (-0.3746, -0.9577, -0.1704), (-0.1854, -0.6341, -0.08593), (-0.4192, -0.9854, -0.2037), (-0.7835, -1.061, -0.525), (-1.259, -0.9805, -0.7537), (-1.592, -0.589, -0.7246), (-1.859, -0.1487, -0.3484), (-1.76, 0.2696, 0.3534), (-1.62, 0.3841, 0.4594), (-1.513, 0.2308, 0.2703), (-1.179, -0.02866, 0.01641), (-0.7138, -0.2518, -0.128), (-0.6656, -0.2256, -0.09008), (-1.66, 0.4908, 0.5629), (-1.535, 0.6599, 0.6446), (-1.27, 1.275, 1.021), (-1.182, 0.8703, 0.607), (1.666, -0.2742, 0.1526), (1.372, -0.3457, 0.06443), (-0.6779, 0.4333, 0.163), (-0.6779, 0.4333, 0.163), (-0.4878, 0.4118, 0.1091), (-0.6446, 0.4919, 0.1763), (-1.191, 1.088, 0.7618), (-1.136, 1.334, 0.918), (-0.6943, 1.986, 0.6104), (-0.654, 1.623, 0.6557), (-0.1455, 0.7317, 0.06691), (-0.049, 0.7704, 0.02608), (-0.4881, 1.609, 0.4534), (-0.4736, 2.106, 0.5236), (0.09798, 2.315, -0.1544), (0.3256, 2.394, -0.3819), (0.1173, 2.116, -0.1176), (0.1987, 1.25, -0.1598), (0.2833, 1.232, -0.2246), (0.2058, 2.179, -0.2286), (0.4647, 2.281, -0.6221), (0.835, 2.184, -0.9636), (1.069, 1.944, -1.234), (1.091, 1.81, -1.268), (1.513, 1.127, -1.167), (1.289, 0.9013, -0.7345), (0.7233, 0.7654, -0.3091), (0.645, 0.6557, -0.2336), (1.05, 0.7035, -0.4384), (1.387, 0.8212, -0.7441), (1.588, 0.9866, -1.107), (1.708, 0.7802, -0.9955), (1.707, 0.5187, -0.676), (1.006, 0.3705, -0.219), (0.645, 0.1873, -0.06673), (0.6654, 0.1067, -0.03931), (1.299, 0.2744, -0.2261), (1.742, 0.4838, -0.6491), (1.776, 0.3729, -0.5006), (1.732, -0.0079, -0.1218), (0.5067, -0.3654, -0.08121), (0.4604, -0.2454, -0.06429), (1.024, -0.275, 0.06185), (1.464, -0.2673, 0.02853), (-0.111, -1.326, -0.3914), (-0.06224, -1.091, -0.3099), (0.03804, -1.53, -0.2823), (0.4338, -1.6, 0.05426), (1.056, -1.374, 0.2757), (1.445, -1.027, 0.3099), (-0.01218, -0.8549, -0.1918), (-0.05793, -0.5914, -0.13), (-0.1549, -0.7187, -0.1682), (-0.1767, -0.9275, -0.2796), (-0.263, -1.141, -0.4481), (-0.3502, -1.333, -0.5691), (-0.466, -1.556, -0.7157), (-0.5614, -1.694, -0.8475), (-0.6976, -1.844, -1.051), (-0.8304, -1.698, -1.147), (-0.5205, -1.43, -0.7307), (-0.289, -0.9508, -0.3612), (-0.1853, -0.5668, -0.1658), (-0.3997, -0.9093, -0.4415), (-0.7725, -1.06, -0.8019), (-1.261, -0.8015, -1.025), (-1.663, -0.4026, -0.8989), (-1.849, 0.05771, -0.4733), (-1.842, 0.3901, 0.01868), (-1.749, 0.5406, 0.2483), (-1.477, 0.3265, -0.1161), (-0.9863, -0.051, -0.3806), (-0.6886, -0.1836, -0.4024), (-0.6466, -0.1312, -0.3765), (-1.513, 0.6174, 0.1948), (-1.643, 0.8159, 0.4834), (-1.273, 1.476, 0.7812), (-1.137, 1.107, 0.3828), (1.741, -0.4492, -0.05211), (1.39, -0.5389, -0.1829), (-0.5926, 0.4453, -0.1844), (-0.5926, 0.4453, -0.1844), (-0.4251, 0.4171, -0.2255), (-0.5273, 0.6284, -0.1452), (-1.11, 1.289, 0.484), (-1.144, 1.512, 0.6684), (-0.6528, 2.043, 0.4804), (-0.6877, 1.683, 0.3071), (-0.09453, 0.7191, -0.2261), (0.02987, 0.7277, -0.2493), (-0.4354, 1.698, 0.07773), (-0.4728, 2.201, 0.2408), (0.06529, 2.34, -0.3944), (0.239, 2.439, -0.6265), (0.1079, 2.093, -0.4325), (0.1971, 1.259, -0.4135), (0.3262, 1.162, -0.4505), (0.222, 2.13, -0.5673), (0.4223, 2.291, -0.8419), (0.9313, 1.862, -1.354), (1.142, 1.747, -1.591), (1.128, 1.522, -1.417), (1.506, 0.9099, -1.384), (1.281, 0.7105, -0.9769), (0.7158, 0.6543, -0.5983), (0.6375, 0.5565, -0.5277), (1.043, 0.5441, -0.7041), (1.38, 0.6178, -0.9763), (1.581, 0.7608, -1.315), (1.7, 0.541, -1.19), (1.68, 0.3441, -0.9241), (0.9985, 0.2166, -0.4897), (0.6375, 0.08743, -0.3627), (0.6579, 0.003486, -0.3345), (1.291, 0.08021, -0.4699), (1.731, 0.2625, -0.8595), (1.799, 0.05468, -0.6188), (1.737, -0.2655, -0.2628), (0.5728, -0.5112, -0.3886), (0.4572, -0.3186, -0.4144), (0.8554, -0.3796, -0.3436), (1.391, -0.4265, -0.2406)], [], [(4, 5, 6, 7, 8, 9, 10, 11, 12, 13, 14, 15, 16, 17, 18, 19, 20, 21, 22, 23, 24, 25, 26, 27, 28, 29, 30, 31, 32, 33, 36, 37, 38, 39, 40, 41, 42, 43, 44, 45, 46, 47, 48, 49, 50, 51, 52, 53, 54, 55, 56, 57, 58, 59, 60, 61, 62, 63, 64, 65, 66, 67, 68, 69, 70, 71, 72, 73, 77, 76, 75, 74, 35, 34, 2, 3, 1, 0), (78, 80, 81, 82, 83, 112, 113, 152, 153, 154, 155, 151, 150, 149, 148, 147, 146, 145, 144, 143, 142, 141, 140, 139, 138, 137, 136, 135, 134, 133, 132, 131, 130, 129, 128, 127, 126, 125, 124, 123, 122, 121, 120, 119, 118, 117, 116, 115, 114, 111, 110, 109, 108, 107, 106, 105, 104, 103, 102, 101, 100, 99, 98, 97, 96, 95, 94, 93, 92, 91, 90, 89, 88, 87, 86, 85, 84, 79), (38, 37, 115, 116), (12, 11, 89, 90), (65, 64, 142, 143), (39, 38, 116, 117), (13, 12, 90, 91), (66, 65, 143, 144), (40, 39, 117, 118), (14, 13, 91, 92), (67, 66, 144, 145), (41, 40, 118, 119), (15, 14, 92, 93), (68, 67, 145, 146), (42, 41, 119, 120), (16, 15, 93, 94), (69, 68, 146, 147), (43, 42, 120, 121), (17, 16, 94, 95), (70, 69, 147, 148), (44, 43, 121, 122), (18, 17, 95, 96), (71, 70, 148, 149), (45, 44, 122, 123), (19, 18, 96, 97), (72, 71, 149, 150), (46, 45, 123, 124), (20, 19, 97, 98), (73, 72, 150, 151), (47, 46, 124, 125), (21, 20, 98, 99), (35, 74, 152, 113), (48, 47, 125, 126), (22, 21, 99, 100), (74, 75, 153, 152), (49, 48, 126, 127), (23, 22, 100, 101), (75, 76, 154, 153), (50, 49, 127, 128), (24, 23, 101, 102), (76, 77, 155, 154), (51, 50, 128, 129), (25, 24, 102, 103), (77, 73, 151, 155), (52, 51, 129, 130), (26, 25, 103, 104), (53, 52, 130, 131), (27, 26, 104, 105), (5, 4, 78, 79), (54, 53, 131, 132), (28, 27, 105, 106), (0, 1, 81, 80), (55, 54, 132, 133), (29, 28, 106, 107), (1, 3, 82, 81), (56, 55, 133, 134), (30, 29, 107, 108), (3, 2, 83, 82), (57, 56, 134, 135), (31, 30, 108, 109), (4, 0, 80, 78), (58, 57, 135, 136), (32, 31, 109, 110), (6, 5, 79, 84), (59, 58, 136, 137), (33, 32, 110, 111), (7, 6, 84, 85), (60, 59, 137, 138), (2, 34, 112, 83), (8, 7, 85, 86), (61, 60, 138, 139), (34, 35, 113, 112), (9, 8, 86, 87), (62, 61, 139, 140), (36, 33, 111, 114), (10, 9, 87, 88), (63, 62, 140, 141), (37, 36, 114, 115), (11, 10, 88, 89), (64, 63, 141, 142)])
_uv = me_plane_003.uv_layers.new(name='UVMap')
_uv.uv.foreach_set('vector', [0.0, 0.0, 0.0, 0.0, 0.0, 0.0, 0.0, 0.0, 0.0, 0.0, 0.0, 0.0, 0.0, 0.0, 0.0, 0.0, 0.0, 0.0, 0.0, 0.0, 0.0, 0.0, 0.0, 0.0, 0.0, 0.0, 0.0, 0.0, 0.0, 0.0, 0.0, 0.0, 0.0, 0.0, 0.0, 0.0, 0.0, 0.0, 0.0, 0.0, 0.0, 0.0, 0.0, 0.0, 0.0, 0.0, 0.0, 0.0, 0.0, 0.0, 0.0, 0.0, 0.0, 0.0, 0.0, 0.0, 0.0, 0.0, 0.0, 0.0, 0.0, 0.0, 0.0, 0.0, 0.0, 0.0, 0.0, 0.0, 0.0, 0.0, 0.0, 0.0, 0.0, 0.0, 0.0, 0.0, 0.0, 0.0, 0.0, 0.0, 0.0, 0.0, 0.0, 0.0, 0.0, 0.0, 0.0, 0.0, 0.0, 0.0, 0.0, 0.0, 0.0, 0.0, 0.0, 0.0, 0.0, 0.0, 0.0, 0.0, 0.0, 0.0, 0.0, 0.0, 0.0, 0.0, 0.0, 0.0, 0.0, 0.0, 0.0, 0.0, 0.0, 0.0, 0.0, 0.0, 0.0, 0.0, 0.0, 0.0, 0.0, 0.0, 0.0, 0.0, 0.0, 0.0, 0.0, 0.0, 0.0, 0.0, 0.0, 0.0, 0.0, 0.0, 0.0, 0.0, 0.0, 0.0, 0.0, 0.0, 0.0, 0.0, 0.0, 0.0, 0.0, 0.0, 0.0, 0.0, 0.0, 0.0, 0.0, 0.0, 0.0, 0.0, 0.0, 0.0, 0.0, 0.0, 0.0, 0.0, 0.0, 0.0, 0.0, 0.0, 0.0, 0.0, 0.0, 0.0, 0.0, 0.0, 0.0, 0.0, 0.0, 0.0, 0.0, 0.0, 0.0, 0.0, 0.0, 0.0, 0.0, 0.0, 0.0, 0.0, 0.0, 0.0, 0.0, 0.0, 0.0, 0.0, 0.0, 0.0, 0.0, 0.0, 0.0, 0.0, 0.0, 0.0, 0.0, 0.0, 0.0, 0.0, 0.0, 0.0, 0.0, 0.0, 0.0, 0.0, 0.0, 0.0, 0.0, 0.0, 0.0, 0.0, 0.0, 0.0, 0.0, 0.0, 0.0, 0.0, 0.0, 0.0, 0.0, 0.0, 0.0, 0.0, 0.0, 0.0, 0.0, 0.0, 0.0, 0.0, 0.0, 0.0, 0.0, 0.0, 0.0, 0.0, 0.0, 0.0, 0.0, 0.0, 0.0, 0.0, 0.0, 0.0, 0.0, 0.0, 0.0, 0.0, 0.0, 0.0, 0.0, 0.0, 0.0, 0.0, 0.0, 0.0, 0.0, 0.0, 0.0, 0.0, 0.0, 0.0, 0.0, 0.0, 0.0, 0.0, 0.0, 0.0, 0.0, 0.0, 0.0, 0.0, 0.0, 0.0, 0.0, 0.0, 0.0, 0.0, 0.0, 0.0, 0.0, 0.0, 0.0, 0.0, 0.0, 0.0, 0.0, 0.0, 0.0, 0.0, 0.0, 0.0, 0.0, 0.0, 0.0, 0.0, 0.0, 0.0, 0.0, 0.0, 0.0, 0.0, 0.0, 0.0, 0.0, 0.0, 0.0, 0.0, 0.0, 0.0, 0.0, 0.0, 0.0, 0.0, 0.0, 0.0, 0.0, 0.0, 0.0, 0.0, 0.0, 0.0, 0.0, 0.0, 0.0, 0.0, 0.0, 0.0, 0.0, 0.0, 0.0, 0.0, 0.0, 0.0, 0.0, 0.0, 0.0, 0.0, 0.0, 0.0, 0.0, 0.0, 0.0, 0.0, 0.0, 0.0, 0.0, 0.0, 0.0, 0.0, 0.0, 0.0, 0.0, 0.0, 0.0, 0.0, 0.0, 0.0, 0.0, 0.0, 0.0, 0.0, 0.0, 0.0, 0.0, 0.0, 0.0, 0.0, 0.0, 0.0, 0.0, 0.0, 0.0, 0.0, 0.0, 0.0, 0.0, 0.0, 0.0, 0.0, 0.0, 0.0, 0.0, 0.0, 0.0, 0.0, 0.0, 0.0, 0.0, 0.0, 0.0, 0.0, 0.0, 0.0, 0.0, 0.0, 0.0, 0.0, 0.0, 0.0, 0.0, 0.0, 0.0, 0.0, 0.0, 0.0, 0.0, 0.0, 0.0, 0.0, 0.0, 0.0, 0.0, 0.0, 0.0, 0.0, 0.0, 0.0, 0.0, 0.0, 0.0, 0.0, 0.0, 0.0, 0.0, 0.0, 0.0, 0.0, 0.0, 0.0, 0.0, 0.0, 0.0, 0.0, 0.0, 0.0, 0.0, 0.0, 0.0, 0.0, 0.0, 0.0, 0.0, 0.0, 0.0, 0.0, 0.0, 0.0, 0.0, 0.0, 0.0, 0.0, 0.0, 0.0, 0.0, 0.0, 0.0, 0.0, 0.0, 0.0, 0.0, 0.0, 0.0, 0.0, 0.0, 0.0, 0.0, 0.0, 0.0, 0.0, 0.0, 0.0, 0.0, 0.0, 0.0, 0.0, 0.0, 0.0, 0.0, 0.0, 0.0, 0.0, 0.0, 0.0, 0.0, 0.0, 0.0, 0.0, 0.0, 0.0, 0.0, 0.0, 0.0, 0.0, 0.0, 0.0, 0.0, 0.0, 0.0, 0.0, 0.0, 0.0, 0.0, 0.0, 0.0, 0.0, 0.0, 0.0, 0.0, 0.0, 0.0, 0.0, 0.0, 0.0, 0.0, 0.0, 0.0, 0.0, 0.0, 0.0, 0.0, 0.0, 0.0, 0.0, 0.0, 0.0, 0.0, 0.0, 0.0, 0.0, 0.0, 0.0, 0.0, 0.0, 0.0, 0.0, 0.0, 0.0, 0.0, 0.0, 0.0, 0.0, 0.0, 0.0, 0.0, 0.0, 0.0, 0.0, 0.0, 0.0, 0.0, 0.0, 0.0, 0.0, 0.0, 0.0, 0.0, 0.0, 0.0, 0.0, 0.0, 0.0, 0.0, 0.0, 0.0, 0.0, 0.0, 0.0, 0.0, 0.0, 0.0, 0.0, 0.0, 0.0, 0.0, 0.0, 0.0, 0.0, 0.0, 0.0, 0.0, 0.0, 0.0, 0.0, 0.0, 0.0, 0.0, 0.0, 0.0, 0.0, 0.0, 0.0, 0.0, 0.0, 0.0, 0.0, 0.0, 0.0, 0.0, 0.0, 0.0, 0.0, 0.0, 0.0, 0.0, 0.0, 0.0, 0.0, 0.0, 0.0, 0.0, 0.0, 0.0, 0.0, 0.0, 0.0, 0.0, 0.0, 0.0, 0.0, 0.0, 0.0, 0.0, 0.0, 0.0, 0.0, 0.0, 0.0, 0.0, 0.0, 0.0, 0.0, 0.0, 0.0, 0.0, 0.0, 0.0, 0.0, 0.0, 0.0, 0.0, 0.0, 0.0, 0.0, 0.0, 0.0, 0.0, 0.0, 0.0, 0.0, 0.0, 0.0, 0.0, 0.0, 0.0, 0.0, 0.0, 0.0, 0.0, 0.0, 0.0, 0.0, 0.0, 0.0, 0.0, 0.0, 0.0, 0.0, 0.0, 0.0, 0.0, 0.0, 0.0, 0.0, 0.0, 0.0, 0.0, 0.0, 0.0, 0.0, 0.0, 0.0, 0.0, 0.0, 0.0, 0.0, 0.0, 0.0, 0.0, 0.0, 0.0, 0.0, 0.0, 0.0, 0.0, 0.0, 0.0, 0.0, 0.0, 0.0, 0.0, 0.0, 0.0, 0.0, 0.0, 0.0, 0.0, 0.0, 0.0, 0.0, 0.0, 0.0, 0.0, 0.0, 0.0, 0.0, 0.0, 0.0, 0.0, 0.0, 0.0, 0.0, 0.0, 0.0, 0.0, 0.0, 0.0, 0.0, 0.0, 0.0, 0.0, 0.0, 0.0, 0.0, 0.0, 0.0, 0.0, 0.0, 0.0, 0.0, 0.0, 0.0, 0.0, 0.0, 0.0, 0.0, 0.0, 0.0, 0.0, 0.0, 0.0, 0.0, 0.0, 0.0, 0.0, 0.0, 0.0, 0.0, 0.0, 0.0, 0.0, 0.0, 0.0, 0.0, 0.0, 0.0, 0.0, 0.0, 0.0, 0.0, 0.0, 0.0, 0.0, 0.0, 0.0, 0.0, 0.0, 0.0, 0.0, 0.0, 0.0, 0.0, 0.0, 0.0, 0.0, 0.0, 0.0, 0.0, 0.0, 0.0, 0.0, 0.0, 0.0, 0.0, 0.0, 0.0, 0.0, 0.0, 0.0, 0.0, 0.0, 0.0, 0.0, 0.0, 0.0, 0.0, 0.0, 0.0, 0.0, 0.0, 0.0, 0.0, 0.0, 0.0, 0.0, 0.0, 0.0, 0.0, 0.0, 0.0, 0.0, 0.0, 0.0, 0.0, 0.0, 0.0, 0.0, 0.0, 0.0, 0.0, 0.0, 0.0, 0.0, 0.0, 0.0, 0.0, 0.0, 0.0, 0.0, 0.0, 0.0, 0.0, 0.0, 0.0, 0.0, 0.0, 0.0, 0.0, 0.0, 0.0, 0.0, 0.0, 0.0, 0.0, 0.0, 0.0, 0.0, 0.0, 0.0, 0.0, 0.0, 0.0, 0.0, 0.0, 0.0, 0.0, 0.0, 0.0, 0.0, 0.0, 0.0, 0.0, 0.0, 0.0, 0.0, 0.0, 0.0, 0.0, 0.0, 0.0, 0.0, 0.0, 0.0, 0.0, 0.0, 0.0, 0.0, 0.0, 0.0, 0.0, 0.0, 0.0, 0.0, 0.0, 0.0, 0.0, 0.0, 0.0, 0.0, 0.0, 0.0, 0.0, 0.0, 0.0, 0.0, 0.0, 0.0, 0.0, 0.0, 0.0, 0.0, 0.0, 0.0, 0.0, 0.0, 0.0, 0.0, 0.0, 0.0, 0.0, 0.0, 0.0, 0.0, 0.0, 0.0, 0.0, 0.0, 0.0, 0.0, 0.0, 0.0, 0.0, 0.0, 0.0])
me_plane_003.materials.append(mat_material_002)
me_plane_003.update()
me_plane_004 = bpy.data.meshes.new('Plane.004')
me_plane_004.from_pydata([(0.04557, -1.528, -4.785e-08), (0.4281, -1.508, -0.02808), (1.493, -0.8964, -0.1767), (1.06, -1.308, -0.1809), (-0.1022, -1.351, -0.0009236), (-0.09599, -1.106, -0.003901), (-0.09428, -0.8897, -5.074e-05), (-0.08315, -0.6592, -0.02025), (-0.1907, -0.7982, 0.001648), (-0.2637, -0.9509, 0.03234), (-0.3791, -1.068, 0.008642), (-0.3427, -1.419, -3.797e-08), (-0.4585, -1.688, -6.236e-08), (-0.5538, -1.872, -7.903e-08), (-0.6901, -2.103, -1e-07), (-0.8229, -2.029, -9.324e-08), (-0.513, -1.579, -5.248e-08), (-0.3746, -0.9725, 0.02205), (-0.1854, -0.6395, -0.02323), (-0.4192, -1.006, 0.01867), (-0.7835, -1.182, -0.05187), (-1.259, -1.237, 0.01548), (-1.592, -0.9329, -0.04078), (-1.859, -0.3726, -0.06817), (-1.76, 0.4444, -0.006488), (-1.62, 0.5988, 0.008838), (-1.513, 0.3548, 0.02172), (-1.179, -0.01361, 0.03009), (-0.7138, -0.2813, -0.02579), (-0.6656, -0.2428, -0.006509), (-1.66, 0.7466, -0.02037), (-1.535, 0.9217, -0.03772), (-1.27, 1.633, 0.002306), (-1.182, 1.061, -0.0192), (1.666, -0.2919, -0.1153), (1.372, -0.301, -0.1818), (-0.6779, 0.4629, 0.0001013), (-0.6779, 0.4629, 0.0001013), (-0.4878, 0.426, 2.564e-05), (-0.6446, 0.5226, 0.001124), (-1.191, 1.328, -0.02832), (-1.136, 1.619, 2.374e-07), (-0.6943, 2.072, -0.1456), (-0.654, 1.749, 0.06471), (-0.1455, 0.7347, 0.01026), (-0.049, 0.7708, 0.006048), (-0.4881, 1.671, 0.02623), (-0.4736, 2.17, -0.01635), (0.09798, 2.32, -0.03388), (0.3256, 2.424, 0.03534), (0.1173, 2.119, 0.01422), (0.1987, 1.26, -0.02742), (0.2833, 1.252, -0.03757), (0.2058, 2.191, 0.0102), (0.4647, 2.363, -0.04665), (0.835, 2.386, 0.06548), (1.069, 2.303, 0.003135), (1.091, 2.209, -0.07163), (1.513, 1.622, 2.384e-07), (1.289, 1.163, 1.956e-07), (0.7233, 0.8255, 1.639e-07), (0.645, 0.6961, 1.527e-07), (1.05, 0.8289, 1.639e-07), (1.387, 1.108, 1.919e-07), (1.588, 1.483, 2.235e-07), (1.708, 1.265, 2.053e-07), (1.707, 0.852, -0.009201), (1.006, 0.4304, 1.304e-07), (0.645, 0.1988, 1.08e-07), (0.6654, 0.1137, 1.006e-07), (1.299, 0.3555, 1.229e-07), (1.742, 0.8096, -0.004912), (1.776, 0.6242, 0.007219), (1.732, 0.09205, -0.08019), (0.5067, -0.3307, -0.1753), (0.4604, -0.2226, -0.1217), (1.024, -0.2674, -0.0892), (1.464, -0.2107, -0.167), (-0.111, -1.347, -0.3127), (-0.06224, -1.101, -0.2737), (0.03804, -1.524, -0.3131), (0.4338, -1.57, -0.3121), (1.056, -1.31, -0.497), (1.445, -0.955, -0.4894), (-0.01218, -0.8562, -0.1863), (-0.05793, -0.5951, -0.1118), (-0.1549, -0.7301, -0.1086), (-0.1767, -0.9496, -0.1916), (-0.263, -1.192, -0.285), (-0.3502, -1.415, -0.3131), (-0.466, -1.684, -0.3131), (-0.5614, -1.868, -0.3131), (-0.6976, -2.099, -0.3131), (-0.8304, -2.025, -0.3131), (-0.5205, -1.575, -0.3131), (-0.289, -0.9949, -0.2118), (-0.1853, -0.5803, -0.1094), (-0.3997, -0.9819, -0.2403), (-0.7725, -1.292, -0.313), (-1.261, -1.264, -0.3065), (-1.663, -0.95, -0.26), (-1.849, -0.3612, -0.3112), (-1.842, 0.2337, -0.313), (-1.749, 0.5228, -0.2838), (-1.477, 0.1493, -0.3127), (-0.9863, -0.2344, -0.3042), (-0.6886, -0.3152, -0.3102), (-0.6466, -0.2502, -0.3104), (-1.513, 0.569, -0.3088), (-1.643, 0.895, -0.3136), (-1.273, 1.64, -0.3131), (-1.137, 1.129, -0.3131), (1.741, -0.2291, -0.3899), (1.39, -0.2757, -0.4978), (-0.5926, 0.3665, -0.3131), (-0.5926, 0.3665, -0.3131), (-0.4251, 0.3561, -0.3131), (-0.5273, 0.5638, -0.3131), (-1.11, 1.34, -0.3131), (-1.144, 1.623, -0.3131), (-0.6528, 2.085, -0.2418), (-0.6877, 1.682, -0.3137), (-0.09453, 0.7069, -0.2619), (0.02987, 0.7316, -0.2378), (-0.4354, 1.671, -0.3131), (-0.4728, 2.192, -0.3131), (0.06529, 2.352, -0.3131), (0.239, 2.498, -0.3131), (0.1079, 2.114, -0.312), (0.1971, 1.295, -0.2798), (0.3262, 1.222, -0.2437), (0.222, 2.182, -0.3131), (0.4223, 2.421, -0.3118), (0.9313, 2.282, -0.3089), (1.142, 2.342, -0.3131), (1.128, 2.056, -0.3131), (1.506, 1.626, -0.3131), (1.281, 1.167, -0.3131), (0.7158, 0.8295, -0.3131), (0.6375, 0.7001, -0.3131), (1.043, 0.8329, -0.3131), (1.38, 1.112, -0.3131), (1.581, 1.487, -0.3131), (1.7, 1.269, -0.3131), (1.68, 0.9351, -0.3131), (0.9985, 0.4344, -0.3131), (0.6375, 0.2028, -0.3131), (0.6579, 0.1177, -0.3131), (1.291, 0.3595, -0.3131), (1.731, 0.8424, -0.3131), (1.799, 0.5366, -0.3131), (1.737, 0.04895, -0.3704), (0.5728, -0.3715, -0.5238), (0.4572, -0.2098, -0.4788), (0.8554, -0.1905, -0.4753), (1.391, -0.1537, -0.4649)], [], [(4, 5, 6, 7, 8, 9, 10, 11, 12, 13, 14, 15, 16, 17, 18, 19, 20, 21, 22, 23, 24, 25, 26, 27, 28, 29, 30, 31, 32, 33, 36, 37, 38, 39, 40, 41, 42, 43, 44, 45, 46, 47, 48, 49, 50, 51, 52, 53, 54, 55, 56, 57, 58, 59, 60, 61, 62, 63, 64, 65, 66, 67, 68, 69, 70, 71, 72, 73, 77, 76, 75, 74, 35, 34, 2, 3, 1, 0), (78, 80, 81, 82, 83, 112, 113, 152, 153, 154, 155, 151, 150, 149, 148, 147, 146, 145, 144, 143, 142, 141, 140, 139, 138, 137, 136, 135, 134, 133, 132, 131, 130, 129, 128, 127, 126, 125, 124, 123, 122, 121, 120, 119, 118, 117, 116, 115, 114, 111, 110, 109, 108, 107, 106, 105, 104, 103, 102, 101, 100, 99, 98, 97, 96, 95, 94, 93, 92, 91, 90, 89, 88, 87, 86, 85, 84, 79), (38, 37, 115, 116), (12, 11, 89, 90), (65, 64, 142, 143), (39, 38, 116, 117), (13, 12, 90, 91), (66, 65, 143, 144), (40, 39, 117, 118), (14, 13, 91, 92), (67, 66, 144, 145), (41, 40, 118, 119), (15, 14, 92, 93), (68, 67, 145, 146), (42, 41, 119, 120), (16, 15, 93, 94), (69, 68, 146, 147), (43, 42, 120, 121), (17, 16, 94, 95), (70, 69, 147, 148), (44, 43, 121, 122), (18, 17, 95, 96), (71, 70, 148, 149), (45, 44, 122, 123), (19, 18, 96, 97), (72, 71, 149, 150), (46, 45, 123, 124), (20, 19, 97, 98), (73, 72, 150, 151), (47, 46, 124, 125), (21, 20, 98, 99), (35, 74, 152, 113), (48, 47, 125, 126), (22, 21, 99, 100), (74, 75, 153, 152), (49, 48, 126, 127), (23, 22, 100, 101), (75, 76, 154, 153), (50, 49, 127, 128), (24, 23, 101, 102), (76, 77, 155, 154), (51, 50, 128, 129), (25, 24, 102, 103), (77, 73, 151, 155), (52, 51, 129, 130), (26, 25, 103, 104), (53, 52, 130, 131), (27, 26, 104, 105), (5, 4, 78, 79), (54, 53, 131, 132), (28, 27, 105, 106), (0, 1, 81, 80), (55, 54, 132, 133), (29, 28, 106, 107), (1, 3, 82, 81), (56, 55, 133, 134), (30, 29, 107, 108), (3, 2, 83, 82), (57, 56, 134, 135), (31, 30, 108, 109), (4, 0, 80, 78), (58, 57, 135, 136), (32, 31, 109, 110), (6, 5, 79, 84), (59, 58, 136, 137), (33, 32, 110, 111), (7, 6, 84, 85), (60, 59, 137, 138), (2, 34, 112, 83), (8, 7, 85, 86), (61, 60, 138, 139), (34, 35, 113, 112), (9, 8, 86, 87), (62, 61, 139, 140), (36, 33, 111, 114), (10, 9, 87, 88), (63, 62, 140, 141), (37, 36, 114, 115), (11, 10, 88, 89), (64, 63, 141, 142)])
_uv = me_plane_004.uv_layers.new(name='UVMap')
_uv.uv.foreach_set('vector', [0.0, 0.0, 0.0, 0.0, 0.0, 0.0, 0.0, 0.0, 0.0, 0.0, 0.0, 0.0, 0.0, 0.0, 0.0, 0.0, 0.0, 0.0, 0.0, 0.0, 0.0, 0.0, 0.0, 0.0, 0.0, 0.0, 0.0, 0.0, 0.0, 0.0, 0.0, 0.0, 0.0, 0.0, 0.0, 0.0, 0.0, 0.0, 0.0, 0.0, 0.0, 0.0, 0.0, 0.0, 0.0, 0.0, 0.0, 0.0, 0.0, 0.0, 0.0, 0.0, 0.0, 0.0, 0.0, 0.0, 0.0, 0.0, 0.0, 0.0, 0.0, 0.0, 0.0, 0.0, 0.0, 0.0, 0.0, 0.0, 0.0, 0.0, 0.0, 0.0, 0.0, 0.0, 0.0, 0.0, 0.0, 0.0, 0.0, 0.0, 0.0, 0.0, 0.0, 0.0, 0.0, 0.0, 0.0, 0.0, 0.0, 0.0, 0.0, 0.0, 0.0, 0.0, 0.0, 0.0, 0.0, 0.0, 0.0, 0.0, 0.0, 0.0, 0.0, 0.0, 0.0, 0.0, 0.0, 0.0, 0.0, 0.0, 0.0, 0.0, 0.0, 0.0, 0.0, 0.0, 0.0, 0.0, 0.0, 0.0, 0.0, 0.0, 0.0, 0.0, 0.0, 0.0, 0.0, 0.0, 0.0, 0.0, 0.0, 0.0, 0.0, 0.0, 0.0, 0.0, 0.0, 0.0, 0.0, 0.0, 0.0, 0.0, 0.0, 0.0, 0.0, 0.0, 0.0, 0.0, 0.0, 0.0, 0.0, 0.0, 0.0, 0.0, 0.0, 0.0, 0.0, 0.0, 0.0, 0.0, 0.0, 0.0, 0.0, 0.0, 0.0, 0.0, 0.0, 0.0, 0.0, 0.0, 0.0, 0.0, 0.0, 0.0, 0.0, 0.0, 0.0, 0.0, 0.0, 0.0, 0.0, 0.0, 0.0, 0.0, 0.0, 0.0, 0.0, 0.0, 0.0, 0.0, 0.0, 0.0, 0.0, 0.0, 0.0, 0.0, 0.0, 0.0, 0.0, 0.0, 0.0, 0.0, 0.0, 0.0, 0.0, 0.0, 0.0, 0.0, 0.0, 0.0, 0.0, 0.0, 0.0, 0.0, 0.0, 0.0, 0.0, 0.0, 0.0, 0.0, 0.0, 0.0, 0.0, 0.0, 0.0, 0.0, 0.0, 0.0, 0.0, 0.0, 0.0, 0.0, 0.0, 0.0, 0.0, 0.0, 0.0, 0.0, 0.0, 0.0, 0.0, 0.0, 0.0, 0.0, 0.0, 0.0, 0.0, 0.0, 0.0, 0.0, 0.0, 0.0, 0.0, 0.0, 0.0, 0.0, 0.0, 0.0, 0.0, 0.0, 0.0, 0.0, 0.0, 0.0, 0.0, 0.0, 0.0, 0.0, 0.0, 0.0, 0.0, 0.0, 0.0, 0.0, 0.0, 0.0, 0.0, 0.0, 0.0, 0.0, 0.0, 0.0, 0.0, 0.0, 0.0, 0.0, 0.0, 0.0, 0.0, 0.0, 0.0, 0.0, 0.0, 0.0, 0.0, 0.0, 0.0, 0.0, 0.0, 0.0, 0.0, 0.0, 0.0, 0.0, 0.0, 0.0, 0.0, 0.0, 0.0, 0.0, 0.0, 0.0, 0.0, 0.0, 0.0, 0.0, 0.0, 0.0, 0.0, 0.0, 0.0, 0.0, 0.0, 0.0, 0.0, 0.0, 0.0, 0.0, 0.0, 0.0, 0.0, 0.0, 0.0, 0.0, 0.0, 0.0, 0.0, 0.0, 0.0, 0.0, 0.0, 0.0, 0.0, 0.0, 0.0, 0.0, 0.0, 0.0, 0.0, 0.0, 0.0, 0.0, 0.0, 0.0, 0.0, 0.0, 0.0, 0.0, 0.0, 0.0, 0.0, 0.0, 0.0, 0.0, 0.0, 0.0, 0.0, 0.0, 0.0, 0.0, 0.0, 0.0, 0.0, 0.0, 0.0, 0.0, 0.0, 0.0, 0.0, 0.0, 0.0, 0.0, 0.0, 0.0, 0.0, 0.0, 0.0, 0.0, 0.0, 0.0, 0.0, 0.0, 0.0, 0.0, 0.0, 0.0, 0.0, 0.0, 0.0, 0.0, 0.0, 0.0, 0.0, 0.0, 0.0, 0.0, 0.0, 0.0, 0.0, 0.0, 0.0, 0.0, 0.0, 0.0, 0.0, 0.0, 0.0, 0.0, 0.0, 0.0, 0.0, 0.0, 0.0, 0.0, 0.0, 0.0, 0.0, 0.0, 0.0, 0.0, 0.0, 0.0, 0.0, 0.0, 0.0, 0.0, 0.0, 0.0, 0.0, 0.0, 0.0, 0.0, 0.0, 0.0, 0.0, 0.0, 0.0, 0.0, 0.0, 0.0, 0.0, 0.0, 0.0, 0.0, 0.0, 0.0, 0.0, 0.0, 0.0, 0.0, 0.0, 0.0, 0.0, 0.0, 0.0, 0.0, 0.0, 0.0, 0.0, 0.0, 0.0, 0.0, 0.0, 0.0, 0.0, 0.0, 0.0, 0.0, 0.0, 0.0, 0.0, 0.0, 0.0, 0.0, 0.0, 0.0, 0.0, 0.0, 0.0, 0.0, 0.0, 0.0, 0.0, 0.0, 0.0, 0.0, 0.0, 0.0, 0.0, 0.0, 0.0, 0.0, 0.0, 0.0, 0.0, 0.0, 0.0, 0.0, 0.0, 0.0, 0.0, 0.0, 0.0, 0.0, 0.0, 0.0, 0.0, 0.0, 0.0, 0.0, 0.0, 0.0, 0.0, 0.0, 0.0, 0.0, 0.0, 0.0, 0.0, 0.0, 0.0, 0.0, 0.0, 0.0, 0.0, 0.0, 0.0, 0.0, 0.0, 0.0, 0.0, 0.0, 0.0, 0.0, 0.0, 0.0, 0.0, 0.0, 0.0, 0.0, 0.0, 0.0, 0.0, 0.0, 0.0, 0.0, 0.0, 0.0, 0.0, 0.0, 0.0, 0.0, 0.0, 0.0, 0.0, 0.0, 0.0, 0.0, 0.0, 0.0, 0.0, 0.0, 0.0, 0.0, 0.0, 0.0, 0.0, 0.0, 0.0, 0.0, 0.0, 0.0, 0.0, 0.0, 0.0, 0.0, 0.0, 0.0, 0.0, 0.0, 0.0, 0.0, 0.0, 0.0, 0.0, 0.0, 0.0, 0.0, 0.0, 0.0, 0.0, 0.0, 0.0, 0.0, 0.0, 0.0, 0.0, 0.0, 0.0, 0.0, 0.0, 0.0, 0.0, 0.0, 0.0, 0.0, 0.0, 0.0, 0.0, 0.0, 0.0, 0.0, 0.0, 0.0, 0.0, 0.0, 0.0, 0.0, 0.0, 0.0, 0.0, 0.0, 0.0, 0.0, 0.0, 0.0, 0.0, 0.0, 0.0, 0.0, 0.0, 0.0, 0.0, 0.0, 0.0, 0.0, 0.0, 0.0, 0.0, 0.0, 0.0, 0.0, 0.0, 0.0, 0.0, 0.0, 0.0, 0.0, 0.0, 0.0, 0.0, 0.0, 0.0, 0.0, 0.0, 0.0, 0.0, 0.0, 0.0, 0.0, 0.0, 0.0, 0.0, 0.0, 0.0, 0.0, 0.0, 0.0, 0.0, 0.0, 0.0, 0.0, 0.0, 0.0, 0.0, 0.0, 0.0, 0.0, 0.0, 0.0, 0.0, 0.0, 0.0, 0.0, 0.0, 0.0, 0.0, 0.0, 0.0, 0.0, 0.0, 0.0, 0.0, 0.0, 0.0, 0.0, 0.0, 0.0, 0.0, 0.0, 0.0, 0.0, 0.0, 0.0, 0.0, 0.0, 0.0, 0.0, 0.0, 0.0, 0.0, 0.0, 0.0, 0.0, 0.0, 0.0, 0.0, 0.0, 0.0, 0.0, 0.0, 0.0, 0.0, 0.0, 0.0, 0.0, 0.0, 0.0, 0.0, 0.0, 0.0, 0.0, 0.0, 0.0, 0.0, 0.0, 0.0, 0.0, 0.0, 0.0, 0.0, 0.0, 0.0, 0.0, 0.0, 0.0, 0.0, 0.0, 0.0, 0.0, 0.0, 0.0, 0.0, 0.0, 0.0, 0.0, 0.0, 0.0, 0.0, 0.0, 0.0, 0.0, 0.0, 0.0, 0.0, 0.0, 0.0, 0.0, 0.0, 0.0, 0.0, 0.0, 0.0, 0.0, 0.0, 0.0, 0.0, 0.0, 0.0, 0.0, 0.0, 0.0, 0.0, 0.0, 0.0, 0.0, 0.0, 0.0, 0.0, 0.0, 0.0, 0.0, 0.0, 0.0, 0.0, 0.0, 0.0, 0.0, 0.0, 0.0, 0.0, 0.0, 0.0, 0.0, 0.0, 0.0, 0.0, 0.0, 0.0, 0.0, 0.0, 0.0, 0.0, 0.0, 0.0, 0.0, 0.0, 0.0, 0.0, 0.0, 0.0, 0.0, 0.0, 0.0, 0.0, 0.0, 0.0, 0.0, 0.0, 0.0, 0.0, 0.0, 0.0, 0.0, 0.0, 0.0, 0.0, 0.0, 0.0, 0.0, 0.0, 0.0, 0.0, 0.0, 0.0, 0.0, 0.0, 0.0, 0.0, 0.0, 0.0, 0.0, 0.0, 0.0, 0.0, 0.0, 0.0, 0.0, 0.0, 0.0, 0.0, 0.0, 0.0, 0.0, 0.0, 0.0, 0.0, 0.0, 0.0, 0.0, 0.0, 0.0, 0.0, 0.0, 0.0, 0.0, 0.0, 0.0, 0.0, 0.0, 0.0, 0.0, 0.0, 0.0, 0.0, 0.0, 0.0, 0.0, 0.0, 0.0, 0.0, 0.0, 0.0, 0.0, 0.0, 0.0, 0.0, 0.0, 0.0, 0.0, 0.0, 0.0, 0.0, 0.0, 0.0, 0.0, 0.0, 0.0, 0.0, 0.0, 0.0, 0.0, 0.0, 0.0, 0.0, 0.0, 0.0, 0.0, 0.0, 0.0, 0.0, 0.0, 0.0, 0.0, 0.0, 0.0])
me_plane_004.materials.append(mat_material_002)
me_plane_004.update()
me_plane_005 = bpy.data.meshes.new('Plane.005')
me_plane_005.from_pydata([(0.04557, -1.528, -0.01495), (0.4281, -1.499, -0.1664), (1.493, -0.7951, -0.4501), (1.06, -1.233, -0.4715), (-0.1022, -1.351, 0.02871), (-0.09599, -1.106, 0.01889), (-0.09428, -0.8895, 0.01796), (-0.08315, -0.6595, -0.008482), (-0.1907, -0.7975, 0.03433), (-0.2637, -0.9476, 0.0861), (-0.3791, -1.064, 0.09549), (-0.3427, -1.415, 0.1043), (-0.4585, -1.68, 0.1659), (-0.5538, -1.859, 0.2221), (-0.6901, -2.08, 0.3105), (-0.8229, -1.997, 0.3566), (-0.513, -1.569, 0.1736), (-0.3746, -0.9676, 0.1001), (-0.1854, -0.6399, 0.002234), (-0.4192, -1.0, 0.109), (-0.7835, -1.174, 0.1468), (-1.259, -1.188, 0.3451), (-1.592, -0.8926, 0.2742), (-1.859, -0.3698, 0.082), (-1.76, 0.4107, -0.17), (-1.62, 0.5659, -0.1958), (-1.513, 0.3432, -0.09267), (-1.179, -0.00564, 0.03254), (-0.7138, -0.2819, 0.01746), (-0.6656, -0.2413, 0.02814), (-1.66, 0.6925, -0.2797), (-1.535, 0.8599, -0.3341), (-1.27, 1.574, -0.4377), (-1.182, 1.022, -0.285), (1.666, -0.233, -0.2102), (1.372, -0.2352, -0.2613), (-0.6779, 0.458, -0.06704), (-0.6779, 0.458, -0.06704), (-0.4878, 0.4237, -0.04451), (-0.6446, 0.5177, -0.07098), (-1.191, 1.278, -0.3634), (-1.136, 1.571, -0.3911), (-0.6943, 2.028, -0.4517), (-0.654, 1.741, -0.1808), (-0.1455, 0.7346, -0.0127), (-0.049, 0.7708, -0.002062), (-0.4881, 1.665, -0.1487), (-0.4736, 2.157, -0.2365), (0.09798, 2.321, 0.01494), (0.3256, 2.416, 0.2046), (0.1173, 2.118, 0.06759), (0.1987, 1.26, 0.02634), (0.2833, 1.252, 0.03862), (0.2058, 2.188, 0.107), (0.4647, 2.356, 0.189), (0.835, 2.336, 0.4899), (1.069, 2.242, 0.5269), (1.091, 2.165, 0.443), (1.513, 1.538, 0.518), (1.289, 1.118, 0.3176), (0.7233, 0.8156, 0.1277), (0.645, 0.6894, 0.0961), (1.05, 0.8079, 0.1854), (1.387, 1.059, 0.3253), (1.588, 1.397, 0.496), (1.708, 1.181, 0.4534), (1.707, 0.7987, 0.2967), (1.006, 0.4204, 0.09226), (0.645, 0.1969, 0.02745), (0.6654, 0.1125, 0.01619), (1.299, 0.3418, 0.09787), (1.742, 0.7554, 0.2912), (1.776, 0.5767, 0.2389), (1.732, 0.1149, -0.04127), (0.5067, -0.3097, -0.2102), (0.4604, -0.2095, -0.1431), (1.024, -0.2415, -0.1454), (1.464, -0.1488, -0.224), (-0.111, -1.354, -0.2805), (-0.06224, -1.104, -0.2589), (0.03804, -1.521, -0.3255), (0.4338, -1.534, -0.4568), (1.056, -1.165, -0.779), (1.445, -0.76, -0.7575), (-0.01218, -0.8566, -0.184), (-0.05793, -0.5965, -0.1044), (-0.1549, -0.7333, -0.08428), (-0.1767, -0.9562, -0.1554), (-0.263, -1.207, -0.2173), (-0.3502, -1.434, -0.2059), (-0.466, -1.707, -0.1433), (-0.5614, -1.892, -0.08622), (-0.6976, -2.123, 0.003714), (-0.8304, -2.048, 0.05096), (-0.5205, -1.6, -0.1355), (-0.289, -1.006, -0.1497), (-0.1853, -0.5842, -0.08619), (-0.3997, -0.9988, -0.1552), (-0.7725, -1.326, -0.09533), (-1.261, -1.3, 0.04294), (-1.663, -0.981, 0.0885), (-1.849, -0.4535, -0.1473), (-1.842, 0.09506, -0.3788), (-1.749, 0.3823, -0.4558), (-1.477, 0.04435, -0.3436), (-0.9863, -0.2931, -0.2481), (-0.6886, -0.3575, -0.2604), (-0.6466, -0.2908, -0.2728), (-1.513, 0.4407, -0.4742), (-1.643, 0.7315, -0.6036), (-1.273, 1.495, -0.7443), (-1.137, 1.02, -0.5768), (1.741, -0.07091, -0.4466), (1.39, -0.1171, -0.5569), (-0.5926, 0.3238, -0.3571), (-0.5926, 0.3238, -0.3571), (-0.4251, 0.3261, -0.3443), (-0.5273, 0.5248, -0.3748), (-1.11, 1.229, -0.6206), (-1.144, 1.498, -0.6983), (-0.6528, 2.031, -0.5307), (-0.6877, 1.617, -0.5578), (-0.09453, 0.7014, -0.2761), (0.02987, 0.7331, -0.2331), (-0.4354, 1.634, -0.4677), (-0.4728, 2.149, -0.5336), (0.06529, 2.356, -0.2801), (0.239, 2.511, -0.1845), (0.1079, 2.121, -0.263), (0.1971, 1.306, -0.2248), (0.3262, 1.236, -0.1575), (0.222, 2.194, -0.2088), (0.4223, 2.439, -0.09126), (0.9313, 2.297, 0.1504), (1.142, 2.348, 0.2645), (1.128, 2.071, 0.189), (1.506, 1.642, 0.2199), (1.281, 1.208, 0.01558), (0.7158, 0.8676, -0.1824), (0.6375, 0.7362, -0.2146), (1.043, 0.8816, -0.1204), (1.38, 1.155, 0.02528), (1.581, 1.506, 0.1998), (1.7, 1.297, 0.1605), (1.68, 0.9854, 0.03701), (0.9985, 0.4911, -0.2135), (0.6375, 0.2436, -0.2825), (0.6579, 0.1606, -0.2934), (1.291, 0.4315, -0.2027), (1.731, 0.8986, 0.01426), (1.799, 0.615, -0.08789), (1.737, 0.1806, -0.3271), (0.5728, -0.3044, -0.5654), (0.4572, -0.1618, -0.4971), (0.8554, -0.1005, -0.5021), (1.391, -0.01016, -0.4895)], [], [(4, 5, 6, 7, 8, 9, 10, 11, 12, 13, 14, 15, 16, 17, 18, 19, 20, 21, 22, 23, 24, 25, 26, 27, 28, 29, 30, 31, 32, 33, 36, 37, 38, 39, 40, 41, 42, 43, 44, 45, 46, 47, 48, 49, 50, 51, 52, 53, 54, 55, 56, 57, 58, 59, 60, 61, 62, 63, 64, 65, 66, 67, 68, 69, 70, 71, 72, 73, 77, 76, 75, 74, 35, 34, 2, 3, 1, 0), (78, 80, 81, 82, 83, 112, 113, 152, 153, 154, 155, 151, 150, 149, 148, 147, 146, 145, 144, 143, 142, 141, 140, 139, 138, 137, 136, 135, 134, 133, 132, 131, 130, 129, 128, 127, 126, 125, 124, 123, 122, 121, 120, 119, 118, 117, 116, 115, 114, 111, 110, 109, 108, 107, 106, 105, 104, 103, 102, 101, 100, 99, 98, 97, 96, 95, 94, 93, 92, 91, 90, 89, 88, 87, 86, 85, 84, 79), (38, 37, 115, 116), (12, 11, 89, 90), (65, 64, 142, 143), (39, 38, 116, 117), (13, 12, 90, 91), (66, 65, 143, 144), (40, 39, 117, 118), (14, 13, 91, 92), (67, 66, 144, 145), (41, 40, 118, 119), (15, 14, 92, 93), (68, 67, 145, 146), (42, 41, 119, 120), (16, 15, 93, 94), (69, 68, 146, 147), (43, 42, 120, 121), (17, 16, 94, 95), (70, 69, 147, 148), (44, 43, 121, 122), (18, 17, 95, 96), (71, 70, 148, 149), (45, 44, 122, 123), (19, 18, 96, 97), (72, 71, 149, 150), (46, 45, 123, 124), (20, 19, 97, 98), (73, 72, 150, 151), (47, 46, 124, 125), (21, 20, 98, 99), (35, 74, 152, 113), (48, 47, 125, 126), (22, 21, 99, 100), (74, 75, 153, 152), (49, 48, 126, 127), (23, 22, 100, 101), (75, 76, 154, 153), (50, 49, 127, 128), (24, 23, 101, 102), (76, 77, 155, 154), (51, 50, 128, 129), (25, 24, 102, 103), (77, 73, 151, 155), (52, 51, 129, 130), (26, 25, 103, 104), (53, 52, 130, 131), (27, 26, 104, 105), (5, 4, 78, 79), (54, 53, 131, 132), (28, 27, 105, 106), (0, 1, 81, 80), (55, 54, 132, 133), (29, 28, 106, 107), (1, 3, 82, 81), (56, 55, 133, 134), (30, 29, 107, 108), (3, 2, 83, 82), (57, 56, 134, 135), (31, 30, 108, 109), (4, 0, 80, 78), (58, 57, 135, 136), (32, 31, 109, 110), (6, 5, 79, 84), (59, 58, 136, 137), (33, 32, 110, 111), (7, 6, 84, 85), (60, 59, 137, 138), (2, 34, 112, 83), (8, 7, 85, 86), (61, 60, 138, 139), (34, 35, 113, 112), (9, 8, 86, 87), (62, 61, 139, 140), (36, 33, 111, 114), (10, 9, 87, 88), (63, 62, 140, 141), (37, 36, 114, 115), (11, 10, 88, 89), (64, 63, 141, 142)])
_uv = me_plane_005.uv_layers.new(name='UVMap')
_uv.uv.foreach_set('vector', [0.0, 0.0, 0.0, 0.0, 0.0, 0.0, 0.0, 0.0, 0.0, 0.0, 0.0, 0.0, 0.0, 0.0, 0.0, 0.0, 0.0, 0.0, 0.0, 0.0, 0.0, 0.0, 0.0, 0.0, 0.0, 0.0, 0.0, 0.0, 0.0, 0.0, 0.0, 0.0, 0.0, 0.0, 0.0, 0.0, 0.0, 0.0, 0.0, 0.0, 0.0, 0.0, 0.0, 0.0, 0.0, 0.0, 0.0, 0.0, 0.0, 0.0, 0.0, 0.0, 0.0, 0.0, 0.0, 0.0, 0.0, 0.0, 0.0, 0.0, 0.0, 0.0, 0.0, 0.0, 0.0, 0.0, 0.0, 0.0, 0.0, 0.0, 0.0, 0.0, 0.0, 0.0, 0.0, 0.0, 0.0, 0.0, 0.0, 0.0, 0.0, 0.0, 0.0, 0.0, 0.0, 0.0, 0.0, 0.0, 0.0, 0.0, 0.0, 0.0, 0.0, 0.0, 0.0, 0.0, 0.0, 0.0, 0.0, 0.0, 0.0, 0.0, 0.0, 0.0, 0.0, 0.0, 0.0, 0.0, 0.0, 0.0, 0.0, 0.0, 0.0, 0.0, 0.0, 0.0, 0.0, 0.0, 0.0, 0.0, 0.0, 0.0, 0.0, 0.0, 0.0, 0.0, 0.0, 0.0, 0.0, 0.0, 0.0, 0.0, 0.0, 0.0, 0.0, 0.0, 0.0, 0.0, 0.0, 0.0, 0.0, 0.0, 0.0, 0.0, 0.0, 0.0, 0.0, 0.0, 0.0, 0.0, 0.0, 0.0, 0.0, 0.0, 0.0, 0.0, 0.0, 0.0, 0.0, 0.0, 0.0, 0.0, 0.0, 0.0, 0.0, 0.0, 0.0, 0.0, 0.0, 0.0, 0.0, 0.0, 0.0, 0.0, 0.0, 0.0, 0.0, 0.0, 0.0, 0.0, 0.0, 0.0, 0.0, 0.0, 0.0, 0.0, 0.0, 0.0, 0.0, 0.0, 0.0, 0.0, 0.0, 0.0, 0.0, 0.0, 0.0, 0.0, 0.0, 0.0, 0.0, 0.0, 0.0, 0.0, 0.0, 0.0, 0.0, 0.0, 0.0, 0.0, 0.0, 0.0, 0.0, 0.0, 0.0, 0.0, 0.0, 0.0, 0.0, 0.0, 0.0, 0.0, 0.0, 0.0, 0.0, 0.0, 0.0, 0.0, 0.0, 0.0, 0.0, 0.0, 0.0, 0.0, 0.0, 0.0, 0.0, 0.0, 0.0, 0.0, 0.0, 0.0, 0.0, 0.0, 0.0, 0.0, 0.0, 0.0, 0.0, 0.0, 0.0, 0.0, 0.0, 0.0, 0.0, 0.0, 0.0, 0.0, 0.0, 0.0, 0.0, 0.0, 0.0, 0.0, 0.0, 0.0, 0.0, 0.0, 0.0, 0.0, 0.0, 0.0, 0.0, 0.0, 0.0, 0.0, 0.0, 0.0, 0.0, 0.0, 0.0, 0.0, 0.0, 0.0, 0.0, 0.0, 0.0, 0.0, 0.0, 0.0, 0.0, 0.0, 0.0, 0.0, 0.0, 0.0, 0.0, 0.0, 0.0, 0.0, 0.0, 0.0, 0.0, 0.0, 0.0, 0.0, 0.0, 0.0, 0.0, 0.0, 0.0, 0.0, 0.0, 0.0, 0.0, 0.0, 0.0, 0.0, 0.0, 0.0, 0.0, 0.0, 0.0, 0.0, 0.0, 0.0, 0.0, 0.0, 0.0, 0.0, 0.0, 0.0, 0.0, 0.0, 0.0, 0.0, 0.0, 0.0, 0.0, 0.0, 0.0, 0.0, 0.0, 0.0, 0.0, 0.0, 0.0, 0.0, 0.0, 0.0, 0.0, 0.0, 0.0, 0.0, 0.0, 0.0, 0.0, 0.0, 0.0, 0.0, 0.0, 0.0, 0.0, 0.0, 0.0, 0.0, 0.0, 0.0, 0.0, 0.0, 0.0, 0.0, 0.0, 0.0, 0.0, 0.0, 0.0, 0.0, 0.0, 0.0, 0.0, 0.0, 0.0, 0.0, 0.0, 0.0, 0.0, 0.0, 0.0, 0.0, 0.0, 0.0, 0.0, 0.0, 0.0, 0.0, 0.0, 0.0, 0.0, 0.0, 0.0, 0.0, 0.0, 0.0, 0.0, 0.0, 0.0, 0.0, 0.0, 0.0, 0.0, 0.0, 0.0, 0.0, 0.0, 0.0, 0.0, 0.0, 0.0, 0.0, 0.0, 0.0, 0.0, 0.0, 0.0, 0.0, 0.0, 0.0, 0.0, 0.0, 0.0, 0.0, 0.0, 0.0, 0.0, 0.0, 0.0, 0.0, 0.0, 0.0, 0.0, 0.0, 0.0, 0.0, 0.0, 0.0, 0.0, 0.0, 0.0, 0.0, 0.0, 0.0, 0.0, 0.0, 0.0, 0.0, 0.0, 0.0, 0.0, 0.0, 0.0, 0.0, 0.0, 0.0, 0.0, 0.0, 0.0, 0.0, 0.0, 0.0, 0.0, 0.0, 0.0, 0.0, 0.0, 0.0, 0.0, 0.0, 0.0, 0.0, 0.0, 0.0, 0.0, 0.0, 0.0, 0.0, 0.0, 0.0, 0.0, 0.0, 0.0, 0.0, 0.0, 0.0, 0.0, 0.0, 0.0, 0.0, 0.0, 0.0, 0.0, 0.0, 0.0, 0.0, 0.0, 0.0, 0.0, 0.0, 0.0, 0.0, 0.0, 0.0, 0.0, 0.0, 0.0, 0.0, 0.0, 0.0, 0.0, 0.0, 0.0, 0.0, 0.0, 0.0, 0.0, 0.0, 0.0, 0.0, 0.0, 0.0, 0.0, 0.0, 0.0, 0.0, 0.0, 0.0, 0.0, 0.0, 0.0, 0.0, 0.0, 0.0, 0.0, 0.0, 0.0, 0.0, 0.0, 0.0, 0.0, 0.0, 0.0, 0.0, 0.0, 0.0, 0.0, 0.0, 0.0, 0.0, 0.0, 0.0, 0.0, 0.0, 0.0, 0.0, 0.0, 0.0, 0.0, 0.0, 0.0, 0.0, 0.0, 0.0, 0.0, 0.0, 0.0, 0.0, 0.0, 0.0, 0.0, 0.0, 0.0, 0.0, 0.0, 0.0, 0.0, 0.0, 0.0, 0.0, 0.0, 0.0, 0.0, 0.0, 0.0, 0.0, 0.0, 0.0, 0.0, 0.0, 0.0, 0.0, 0.0, 0.0, 0.0, 0.0, 0.0, 0.0, 0.0, 0.0, 0.0, 0.0, 0.0, 0.0, 0.0, 0.0, 0.0, 0.0, 0.0, 0.0, 0.0, 0.0, 0.0, 0.0, 0.0, 0.0, 0.0, 0.0, 0.0, 0.0, 0.0, 0.0, 0.0, 0.0, 0.0, 0.0, 0.0, 0.0, 0.0, 0.0, 0.0, 0.0, 0.0, 0.0, 0.0, 0.0, 0.0, 0.0, 0.0, 0.0, 0.0, 0.0, 0.0, 0.0, 0.0, 0.0, 0.0, 0.0, 0.0, 0.0, 0.0, 0.0, 0.0, 0.0, 0.0, 0.0, 0.0, 0.0, 0.0, 0.0, 0.0, 0.0, 0.0, 0.0, 0.0, 0.0, 0.0, 0.0, 0.0, 0.0, 0.0, 0.0, 0.0, 0.0, 0.0, 0.0, 0.0, 0.0, 0.0, 0.0, 0.0, 0.0, 0.0, 0.0, 0.0, 0.0, 0.0, 0.0, 0.0, 0.0, 0.0, 0.0, 0.0, 0.0, 0.0, 0.0, 0.0, 0.0, 0.0, 0.0, 0.0, 0.0, 0.0, 0.0, 0.0, 0.0, 0.0, 0.0, 0.0, 0.0, 0.0, 0.0, 0.0, 0.0, 0.0, 0.0, 0.0, 0.0, 0.0, 0.0, 0.0, 0.0, 0.0, 0.0, 0.0, 0.0, 0.0, 0.0, 0.0, 0.0, 0.0, 0.0, 0.0, 0.0, 0.0, 0.0, 0.0, 0.0, 0.0, 0.0, 0.0, 0.0, 0.0, 0.0, 0.0, 0.0, 0.0, 0.0, 0.0, 0.0, 0.0, 0.0, 0.0, 0.0, 0.0, 0.0, 0.0, 0.0, 0.0, 0.0, 0.0, 0.0, 0.0, 0.0, 0.0, 0.0, 0.0, 0.0, 0.0, 0.0, 0.0, 0.0, 0.0, 0.0, 0.0, 0.0, 0.0, 0.0, 0.0, 0.0, 0.0, 0.0, 0.0, 0.0, 0.0, 0.0, 0.0, 0.0, 0.0, 0.0, 0.0, 0.0, 0.0, 0.0, 0.0, 0.0, 0.0, 0.0, 0.0, 0.0, 0.0, 0.0, 0.0, 0.0, 0.0, 0.0, 0.0, 0.0, 0.0, 0.0, 0.0, 0.0, 0.0, 0.0, 0.0, 0.0, 0.0, 0.0, 0.0, 0.0, 0.0, 0.0, 0.0, 0.0, 0.0, 0.0, 0.0, 0.0, 0.0, 0.0, 0.0, 0.0, 0.0, 0.0, 0.0, 0.0, 0.0, 0.0, 0.0, 0.0, 0.0, 0.0, 0.0, 0.0, 0.0, 0.0, 0.0, 0.0, 0.0, 0.0, 0.0, 0.0, 0.0, 0.0, 0.0, 0.0, 0.0, 0.0, 0.0, 0.0, 0.0, 0.0, 0.0, 0.0, 0.0, 0.0, 0.0, 0.0, 0.0, 0.0, 0.0, 0.0, 0.0, 0.0, 0.0, 0.0, 0.0, 0.0, 0.0, 0.0, 0.0, 0.0, 0.0, 0.0, 0.0, 0.0, 0.0, 0.0, 0.0, 0.0, 0.0, 0.0, 0.0, 0.0, 0.0, 0.0, 0.0, 0.0, 0.0, 0.0, 0.0, 0.0, 0.0, 0.0, 0.0, 0.0, 0.0, 0.0, 0.0, 0.0, 0.0, 0.0, 0.0, 0.0, 0.0, 0.0, 0.0, 0.0, 0.0, 0.0, 0.0, 0.0, 0.0, 0.0, 0.0, 0.0, 0.0, 0.0])
me_plane_005.materials.append(mat_material_002)
me_plane_005.update()
me_plane_006 = bpy.data.meshes.new('Plane.006')
me_plane_006.from_pydata([(0.04442, -1.528, 0.01021), (0.4237, -1.508, 0.06732), (1.503, -0.8964, 0.02219), (1.075, -1.308, 0.02629), (-0.09996, -1.351, -0.02119), (-0.09408, -1.106, -0.01948), (-0.09346, -0.8897, -0.01242), (-0.08078, -0.6592, -0.02825), (-0.1896, -0.7982, -0.02083), (-0.2656, -0.9509, -0.004949), (-0.3757, -1.068, -0.05113), (-0.3352, -1.419, -0.0714), (-0.4443, -1.688, -0.1133), (-0.5327, -1.872, -0.1514), (-0.6569, -2.103, -0.2113), (-0.7861, -2.029, -0.2432), (-0.499, -1.579, -0.1187), (-0.3739, -0.9725, -0.03189), (-0.1824, -0.6395, -0.04064), (-0.4173, -1.006, -0.04368), (-0.7625, -1.182, -0.1874), (-1.24, -1.237, -0.2137), (-1.571, -0.9329, -0.2593), (-1.852, -0.3726, -0.1705), (-1.756, 0.4444, 0.1091), (-1.613, 0.5988, 0.1521), (-1.51, 0.3548, 0.1011), (-1.18, -0.01361, 0.02771), (-0.7122, -0.2813, -0.05546), (-0.6649, -0.2428, -0.0304), (-1.653, 0.7466, 0.1627), (-1.526, 0.9217, 0.1713), (-1.233, 1.633, 0.3061), (-1.17, 1.061, 0.1657), (1.67, -0.2919, -0.04329), (1.378, -0.301, -0.1206), (-0.6763, 0.4629, 0.04648), (-0.6763, 0.4629, 0.04648), (-0.4868, 0.426, 0.03074), (-0.6426, 0.5226, 0.05089), (-1.174, 1.328, 0.2047), (-1.104, 1.619, 0.2695), (-0.7058, 2.072, 0.0707), (-0.6157, 1.749, 0.2299), (-0.1436, 0.7347, 0.02598), (-0.04799, 0.7708, 0.01158), (-0.4669, 1.671, 0.1449), (-0.4546, 2.17, 0.1339), (0.08087, 2.32, -0.06487), (0.3173, 2.424, -0.08118), (0.116, 2.119, -0.02265), (0.1902, 1.26, -0.06376), (0.2715, 1.252, -0.08909), (0.1984, 2.191, -0.05587), (0.4206, 2.363, -0.203), (0.8061, 2.386, -0.2271), (1.008, 2.303, -0.3541), (1.01, 2.209, -0.418), (1.47, 1.622, -0.3597), (1.27, 1.163, -0.2205), (0.7179, 0.8255, -0.0881), (0.6416, 0.6961, -0.06629), (1.042, 0.8289, -0.1285), (1.369, 1.108, -0.2264), (1.55, 1.483, -0.3456), (1.678, 1.265, -0.3176), (1.692, 0.852, -0.2236), (1.004, 0.4304, -0.06401), (0.6447, 0.1988, -0.01897), (0.6653, 0.1137, -0.01119), (1.297, 0.3555, -0.06827), (1.729, 0.8096, -0.213), (1.769, 0.6242, -0.1565), (1.731, 0.09205, -0.1038), (0.5147, -0.3307, -0.1504), (0.4642, -0.2226, -0.1065), (1.026, -0.2674, -0.04865), (1.468, -0.2107, -0.1213), (-0.0469, -1.347, -0.3285), (-0.01705, -1.101, -0.2801), (0.1071, -1.524, -0.2967), (0.494, -1.57, -0.2039), (1.132, -1.31, -0.2842), (1.499, -0.955, -0.2811), (0.01144, -0.8562, -0.1863), (-0.04788, -0.5951, -0.1164), (-0.1423, -0.7301, -0.1247), (-0.1481, -0.9496, -0.2144), (-0.2089, -1.192, -0.3267), (-0.2775, -1.415, -0.379), (-0.3744, -1.684, -0.4183), (-0.4547, -1.868, -0.4544), (-0.5686, -2.099, -0.5113), (-0.7011, -2.025, -0.5442), (-0.4342, -1.575, -0.4248), (-0.2548, -0.9949, -0.2519), (-0.1752, -0.5803, -0.1248), (-0.3607, -0.9819, -0.2956), (-0.699, -1.292, -0.454), (-1.182, -1.264, -0.5357), (-1.61, -0.95, -0.4904), (-1.83, -0.3612, -0.4095), (-1.852, 0.2337, -0.2491), (-1.766, 0.5228, -0.1478), (-1.483, 0.1493, -0.28), (-0.9752, -0.2344, -0.3382), (-0.6734, -0.3152, -0.342), (-0.6347, -0.2502, -0.3341), (-1.534, 0.569, -0.1805), (-1.67, 0.895, -0.09395), (-1.311, 1.64, 0.001908), (-1.173, 1.129, -0.1197), (1.754, -0.2291, -0.3306), (1.41, -0.2757, -0.4407), (-0.6087, 0.3665, -0.2805), (-0.6087, 0.3665, -0.2805), (-0.441, 0.3561, -0.2903), (-0.5516, 0.5638, -0.2681), (-1.15, 1.34, -0.0884), (-1.185, 1.623, -0.03217), (-0.6954, 2.085, -0.03223), (-0.7438, 1.682, -0.1348), (-0.1213, 0.7069, -0.2506), (0.004014, 0.7316, -0.2396), (-0.4987, 1.671, -0.1971), (-0.5479, 2.192, -0.1462), (-0.04536, 2.352, -0.3166), (0.1098, 2.498, -0.3783), (0.006655, 2.114, -0.3301), (0.1402, 1.295, -0.3122), (0.2771, 1.222, -0.2984), (0.1112, 2.182, -0.3673), (0.2863, 2.421, -0.44), (0.7764, 2.282, -0.5999), (0.9674, 2.342, -0.682), (0.9824, 2.056, -0.6364), (1.388, 1.626, -0.6629), (1.208, 1.167, -0.5284), (0.6721, 0.8295, -0.3984), (0.6017, 0.7001, -0.3773), (0.9964, 0.8329, -0.4389), (1.31, 1.112, -0.5349), (1.474, 1.487, -0.6504), (1.612, 1.269, -0.6248), (1.62, 0.9351, -0.5417), (0.9763, 0.4344, -0.3766), (0.6278, 0.2028, -0.3321), (0.6523, 0.1177, -0.3245), (1.273, 0.3595, -0.3813), (1.679, 0.8424, -0.5258), (1.768, 0.5366, -0.4547), (1.735, 0.04895, -0.383), (0.6007, -0.3715, -0.4915), (0.4719, -0.2098, -0.4644), (0.8685, -0.1905, -0.451), (1.401, -0.1537, -0.4332)], [], [(4, 5, 6, 7, 8, 9, 10, 11, 12, 13, 14, 15, 16, 17, 18, 19, 20, 21, 22, 23, 24, 25, 26, 27, 28, 29, 30, 31, 32, 33, 36, 37, 38, 39, 40, 41, 42, 43, 44, 45, 46, 47, 48, 49, 50, 51, 52, 53, 54, 55, 56, 57, 58, 59, 60, 61, 62, 63, 64, 65, 66, 67, 68, 69, 70, 71, 72, 73, 77, 76, 75, 74, 35, 34, 2, 3, 1, 0), (78, 80, 81, 82, 83, 112, 113, 152, 153, 154, 155, 151, 150, 149, 148, 147, 146, 145, 144, 143, 142, 141, 140, 139, 138, 137, 136, 135, 134, 133, 132, 131, 130, 129, 128, 127, 126, 125, 124, 123, 122, 121, 120, 119, 118, 117, 116, 115, 114, 111, 110, 109, 108, 107, 106, 105, 104, 103, 102, 101, 100, 99, 98, 97, 96, 95, 94, 93, 92, 91, 90, 89, 88, 87, 86, 85, 84, 79), (38, 37, 115, 116), (12, 11, 89, 90), (65, 64, 142, 143), (39, 38, 116, 117), (13, 12, 90, 91), (66, 65, 143, 144), (40, 39, 117, 118), (14, 13, 91, 92), (67, 66, 144, 145), (41, 40, 118, 119), (15, 14, 92, 93), (68, 67, 145, 146), (42, 41, 119, 120), (16, 15, 93, 94), (69, 68, 146, 147), (43, 42, 120, 121), (17, 16, 94, 95), (70, 69, 147, 148), (44, 43, 121, 122), (18, 17, 95, 96), (71, 70, 148, 149), (45, 44, 122, 123), (19, 18, 96, 97), (72, 71, 149, 150), (46, 45, 123, 124), (20, 19, 97, 98), (73, 72, 150, 151), (47, 46, 124, 125), (21, 20, 98, 99), (35, 74, 152, 113), (48, 47, 125, 126), (22, 21, 99, 100), (74, 75, 153, 152), (49, 48, 126, 127), (23, 22, 100, 101), (75, 76, 154, 153), (50, 49, 127, 128), (24, 23, 101, 102), (76, 77, 155, 154), (51, 50, 128, 129), (25, 24, 102, 103), (77, 73, 151, 155), (52, 51, 129, 130), (26, 25, 103, 104), (53, 52, 130, 131), (27, 26, 104, 105), (5, 4, 78, 79), (54, 53, 131, 132), (28, 27, 105, 106), (0, 1, 81, 80), (55, 54, 132, 133), (29, 28, 106, 107), (1, 3, 82, 81), (56, 55, 133, 134), (30, 29, 107, 108), (3, 2, 83, 82), (57, 56, 134, 135), (31, 30, 108, 109), (4, 0, 80, 78), (58, 57, 135, 136), (32, 31, 109, 110), (6, 5, 79, 84), (59, 58, 136, 137), (33, 32, 110, 111), (7, 6, 84, 85), (60, 59, 137, 138), (2, 34, 112, 83), (8, 7, 85, 86), (61, 60, 138, 139), (34, 35, 113, 112), (9, 8, 86, 87), (62, 61, 139, 140), (36, 33, 111, 114), (10, 9, 87, 88), (63, 62, 140, 141), (37, 36, 114, 115), (11, 10, 88, 89), (64, 63, 141, 142)])
_uv = me_plane_006.uv_layers.new(name='UVMap')
_uv.uv.foreach_set('vector', [0.0, 0.0, 0.0, 0.0, 0.0, 0.0, 0.0, 0.0, 0.0, 0.0, 0.0, 0.0, 0.0, 0.0, 0.0, 0.0, 0.0, 0.0, 0.0, 0.0, 0.0, 0.0, 0.0, 0.0, 0.0, 0.0, 0.0, 0.0, 0.0, 0.0, 0.0, 0.0, 0.0, 0.0, 0.0, 0.0, 0.0, 0.0, 0.0, 0.0, 0.0, 0.0, 0.0, 0.0, 0.0, 0.0, 0.0, 0.0, 0.0, 0.0, 0.0, 0.0, 0.0, 0.0, 0.0, 0.0, 0.0, 0.0, 0.0, 0.0, 0.0, 0.0, 0.0, 0.0, 0.0, 0.0, 0.0, 0.0, 0.0, 0.0, 0.0, 0.0, 0.0, 0.0, 0.0, 0.0, 0.0, 0.0, 0.0, 0.0, 0.0, 0.0, 0.0, 0.0, 0.0, 0.0, 0.0, 0.0, 0.0, 0.0, 0.0, 0.0, 0.0, 0.0, 0.0, 0.0, 0.0, 0.0, 0.0, 0.0, 0.0, 0.0, 0.0, 0.0, 0.0, 0.0, 0.0, 0.0, 0.0, 0.0, 0.0, 0.0, 0.0, 0.0, 0.0, 0.0, 0.0, 0.0, 0.0, 0.0, 0.0, 0.0, 0.0, 0.0, 0.0, 0.0, 0.0, 0.0, 0.0, 0.0, 0.0, 0.0, 0.0, 0.0, 0.0, 0.0, 0.0, 0.0, 0.0, 0.0, 0.0, 0.0, 0.0, 0.0, 0.0, 0.0, 0.0, 0.0, 0.0, 0.0, 0.0, 0.0, 0.0, 0.0, 0.0, 0.0, 0.0, 0.0, 0.0, 0.0, 0.0, 0.0, 0.0, 0.0, 0.0, 0.0, 0.0, 0.0, 0.0, 0.0, 0.0, 0.0, 0.0, 0.0, 0.0, 0.0, 0.0, 0.0, 0.0, 0.0, 0.0, 0.0, 0.0, 0.0, 0.0, 0.0, 0.0, 0.0, 0.0, 0.0, 0.0, 0.0, 0.0, 0.0, 0.0, 0.0, 0.0, 0.0, 0.0, 0.0, 0.0, 0.0, 0.0, 0.0, 0.0, 0.0, 0.0, 0.0, 0.0, 0.0, 0.0, 0.0, 0.0, 0.0, 0.0, 0.0, 0.0, 0.0, 0.0, 0.0, 0.0, 0.0, 0.0, 0.0, 0.0, 0.0, 0.0, 0.0, 0.0, 0.0, 0.0, 0.0, 0.0, 0.0, 0.0, 0.0, 0.0, 0.0, 0.0, 0.0, 0.0, 0.0, 0.0, 0.0, 0.0, 0.0, 0.0, 0.0, 0.0, 0.0, 0.0, 0.0, 0.0, 0.0, 0.0, 0.0, 0.0, 0.0, 0.0, 0.0, 0.0, 0.0, 0.0, 0.0, 0.0, 0.0, 0.0, 0.0, 0.0, 0.0, 0.0, 0.0, 0.0, 0.0, 0.0, 0.0, 0.0, 0.0, 0.0, 0.0, 0.0, 0.0, 0.0, 0.0, 0.0, 0.0, 0.0, 0.0, 0.0, 0.0, 0.0, 0.0, 0.0, 0.0, 0.0, 0.0, 0.0, 0.0, 0.0, 0.0, 0.0, 0.0, 0.0, 0.0, 0.0, 0.0, 0.0, 0.0, 0.0, 0.0, 0.0, 0.0, 0.0, 0.0, 0.0, 0.0, 0.0, 0.0, 0.0, 0.0, 0.0, 0.0, 0.0, 0.0, 0.0, 0.0, 0.0, 0.0, 0.0, 0.0, 0.0, 0.0, 0.0, 0.0, 0.0, 0.0, 0.0, 0.0, 0.0, 0.0, 0.0, 0.0, 0.0, 0.0, 0.0, 0.0, 0.0, 0.0, 0.0, 0.0, 0.0, 0.0, 0.0, 0.0, 0.0, 0.0, 0.0, 0.0, 0.0, 0.0, 0.0, 0.0, 0.0, 0.0, 0.0, 0.0, 0.0, 0.0, 0.0, 0.0, 0.0, 0.0, 0.0, 0.0, 0.0, 0.0, 0.0, 0.0, 0.0, 0.0, 0.0, 0.0, 0.0, 0.0, 0.0, 0.0, 0.0, 0.0, 0.0, 0.0, 0.0, 0.0, 0.0, 0.0, 0.0, 0.0, 0.0, 0.0, 0.0, 0.0, 0.0, 0.0, 0.0, 0.0, 0.0, 0.0, 0.0, 0.0, 0.0, 0.0, 0.0, 0.0, 0.0, 0.0, 0.0, 0.0, 0.0, 0.0, 0.0, 0.0, 0.0, 0.0, 0.0, 0.0, 0.0, 0.0, 0.0, 0.0, 0.0, 0.0, 0.0, 0.0, 0.0, 0.0, 0.0, 0.0, 0.0, 0.0, 0.0, 0.0, 0.0, 0.0, 0.0, 0.0, 0.0, 0.0, 0.0, 0.0, 0.0, 0.0, 0.0, 0.0, 0.0, 0.0, 0.0, 0.0, 0.0, 0.0, 0.0, 0.0, 0.0, 0.0, 0.0, 0.0, 0.0, 0.0, 0.0, 0.0, 0.0, 0.0, 0.0, 0.0, 0.0, 0.0, 0.0, 0.0, 0.0, 0.0, 0.0, 0.0, 0.0, 0.0, 0.0, 0.0, 0.0, 0.0, 0.0, 0.0, 0.0, 0.0, 0.0, 0.0, 0.0, 0.0, 0.0, 0.0, 0.0, 0.0, 0.0, 0.0, 0.0, 0.0, 0.0, 0.0, 0.0, 0.0, 0.0, 0.0, 0.0, 0.0, 0.0, 0.0, 0.0, 0.0, 0.0, 0.0, 0.0, 0.0, 0.0, 0.0, 0.0, 0.0, 0.0, 0.0, 0.0, 0.0, 0.0, 0.0, 0.0, 0.0, 0.0, 0.0, 0.0, 0.0, 0.0, 0.0, 0.0, 0.0, 0.0, 0.0, 0.0, 0.0, 0.0, 0.0, 0.0, 0.0, 0.0, 0.0, 0.0, 0.0, 0.0, 0.0, 0.0, 0.0, 0.0, 0.0, 0.0, 0.0, 0.0, 0.0, 0.0, 0.0, 0.0, 0.0, 0.0, 0.0, 0.0, 0.0, 0.0, 0.0, 0.0, 0.0, 0.0, 0.0, 0.0, 0.0, 0.0, 0.0, 0.0, 0.0, 0.0, 0.0, 0.0, 0.0, 0.0, 0.0, 0.0, 0.0, 0.0, 0.0, 0.0, 0.0, 0.0, 0.0, 0.0, 0.0, 0.0, 0.0, 0.0, 0.0, 0.0, 0.0, 0.0, 0.0, 0.0, 0.0, 0.0, 0.0, 0.0, 0.0, 0.0, 0.0, 0.0, 0.0, 0.0, 0.0, 0.0, 0.0, 0.0, 0.0, 0.0, 0.0, 0.0, 0.0, 0.0, 0.0, 0.0, 0.0, 0.0, 0.0, 0.0, 0.0, 0.0, 0.0, 0.0, 0.0, 0.0, 0.0, 0.0, 0.0, 0.0, 0.0, 0.0, 0.0, 0.0, 0.0, 0.0, 0.0, 0.0, 0.0, 0.0, 0.0, 0.0, 0.0, 0.0, 0.0, 0.0, 0.0, 0.0, 0.0, 0.0, 0.0, 0.0, 0.0, 0.0, 0.0, 0.0, 0.0, 0.0, 0.0, 0.0, 0.0, 0.0, 0.0, 0.0, 0.0, 0.0, 0.0, 0.0, 0.0, 0.0, 0.0, 0.0, 0.0, 0.0, 0.0, 0.0, 0.0, 0.0, 0.0, 0.0, 0.0, 0.0, 0.0, 0.0, 0.0, 0.0, 0.0, 0.0, 0.0, 0.0, 0.0, 0.0, 0.0, 0.0, 0.0, 0.0, 0.0, 0.0, 0.0, 0.0, 0.0, 0.0, 0.0, 0.0, 0.0, 0.0, 0.0, 0.0, 0.0, 0.0, 0.0, 0.0, 0.0, 0.0, 0.0, 0.0, 0.0, 0.0, 0.0, 0.0, 0.0, 0.0, 0.0, 0.0, 0.0, 0.0, 0.0, 0.0, 0.0, 0.0, 0.0, 0.0, 0.0, 0.0, 0.0, 0.0, 0.0, 0.0, 0.0, 0.0, 0.0, 0.0, 0.0, 0.0, 0.0, 0.0, 0.0, 0.0, 0.0, 0.0, 0.0, 0.0, 0.0, 0.0, 0.0, 0.0, 0.0, 0.0, 0.0, 0.0, 0.0, 0.0, 0.0, 0.0, 0.0, 0.0, 0.0, 0.0, 0.0, 0.0, 0.0, 0.0, 0.0, 0.0, 0.0, 0.0, 0.0, 0.0, 0.0, 0.0, 0.0, 0.0, 0.0, 0.0, 0.0, 0.0, 0.0, 0.0, 0.0, 0.0, 0.0, 0.0, 0.0, 0.0, 0.0, 0.0, 0.0, 0.0, 0.0, 0.0, 0.0, 0.0, 0.0, 0.0, 0.0, 0.0, 0.0, 0.0, 0.0, 0.0, 0.0, 0.0, 0.0, 0.0, 0.0, 0.0, 0.0, 0.0, 0.0, 0.0, 0.0, 0.0, 0.0, 0.0, 0.0, 0.0, 0.0, 0.0, 0.0, 0.0, 0.0, 0.0, 0.0, 0.0, 0.0, 0.0, 0.0, 0.0, 0.0, 0.0, 0.0, 0.0, 0.0, 0.0, 0.0, 0.0, 0.0, 0.0, 0.0, 0.0, 0.0, 0.0, 0.0, 0.0, 0.0, 0.0, 0.0, 0.0, 0.0, 0.0, 0.0, 0.0, 0.0, 0.0, 0.0, 0.0, 0.0, 0.0, 0.0, 0.0, 0.0, 0.0, 0.0, 0.0, 0.0, 0.0, 0.0, 0.0, 0.0, 0.0, 0.0, 0.0, 0.0, 0.0, 0.0, 0.0, 0.0, 0.0, 0.0, 0.0, 0.0, 0.0, 0.0, 0.0, 0.0, 0.0, 0.0, 0.0, 0.0, 0.0, 0.0, 0.0, 0.0, 0.0, 0.0, 0.0, 0.0, 0.0, 0.0, 0.0, 0.0, 0.0, 0.0, 0.0, 0.0, 0.0, 0.0, 0.0, 0.0, 0.0, 0.0, 0.0, 0.0, 0.0, 0.0])
me_plane_006.materials.append(mat_material_002)
me_plane_006.update()

# ---- objects
ob_camera = bpy.data.objects.new('Camera', cam_camera)
ob_empty = bpy.data.objects.new('Empty', None)
ob_plane = bpy.data.objects.new('Plane', me_plane_001)
ob_plane_001 = bpy.data.objects.new('Plane.001', me_plane_002)
ob_plane_002 = bpy.data.objects.new('Plane.002', me_plane_003)
ob_plane_003 = bpy.data.objects.new('Plane.003', me_plane_004)
ob_plane_004 = bpy.data.objects.new('Plane.004', me_plane_005)
ob_plane_005 = bpy.data.objects.new('Plane.005', me_plane_006)

# ---- transforms, parenting, visibility, modifiers, constraints
ob_camera.location = (7.359, -6.926, 4.958)
ob_camera.rotation_euler = (1.109, 0.0, 0.8149)
ob_camera.lock_rotations_4d = False
ob_camera.empty_display_type = 'ARROWS'
ob_camera.color = (0.0, 0.0, 0.0, 0.0)
ob_camera.display_type = 'WIRE'
ob_camera.lineart.crease_threshold = 0.0
ob_empty.location = (0.2084, 0.8335, 0.4524)
ob_empty.rotation_euler = (1.571, -0.0, -0.0)
ob_empty.empty_display_type = 'IMAGE'
ob_empty.empty_display_size = 5.0
ob_empty.empty_image_depth = 'BACK'
ob_empty.show_empty_image_perspective = False
ob_empty.empty_image_side = 'FRONT'
ob_plane.location = (-0.2207, 1.412, 1.503)
ob_plane.rotation_euler = (2.783, -0.0, 0.0)
ob_plane_001.location = (-0.2896, 4.187, 1.613)
ob_plane_001.rotation_euler = (0.278, -0.0, 0.0)
ob_plane_001.scale = (0.8053, 0.8053, 0.8053)
ob_plane_002.location = (-1.902, 2.929, 2.166)
ob_plane_002.rotation_euler = (0.6964, -0.4483, 1.831)
ob_plane_003.location = (-1.126, 1.927, 2.193)
ob_plane_003.rotation_euler = (2.58, 0.05275, -0.9706)
ob_plane_003.scale = (0.7293, 0.7293, 0.7293)
ob_plane_004.location = (-0.3142, 2.606, 2.255)
ob_plane_004.rotation_euler = (1.571, -0.0, 0.0)
ob_plane_004.scale = (0.7843, 0.7245, 0.7245)
ob_plane_005.location = (0.2937, 2.947, 1.705)
ob_plane_005.rotation_euler = (-0.2476, -0.2405, -1.511)

# ---- collection membership
col_collection.objects.link(ob_camera)
col_collection.objects.link(ob_empty)
col_collection.objects.link(ob_plane)
col_collection.objects.link(ob_plane_001)
col_collection.objects.link(ob_plane_002)
col_collection.objects.link(ob_plane_003)
col_collection.objects.link(ob_plane_004)
col_collection.objects.link(ob_plane_005)

# ---- scene / render settings (as saved in the file)
scene.camera = ob_camera
scene.frame_start = 1; scene.frame_end = 250; scene.frame_set(1)
scene.render.engine = 'BLENDER_EEVEE_NEXT'
bpy.context.view_layer.update()

# ---- added for rendering (the .blend has no usable light): sun
light_auto_sun = bpy.data.lights.new('AutoSun', 'SUN')
light_auto_sun.energy = 3.0
light_auto_sun.angle = 0.0523599
ob_auto_sun = bpy.data.objects.new('AutoSun', light_auto_sun)
scene.collection.objects.link(ob_auto_sun)
ob_auto_sun.rotation_euler = (0.872665, 0.174533, 0.523599)
bpy.context.view_layer.update()
